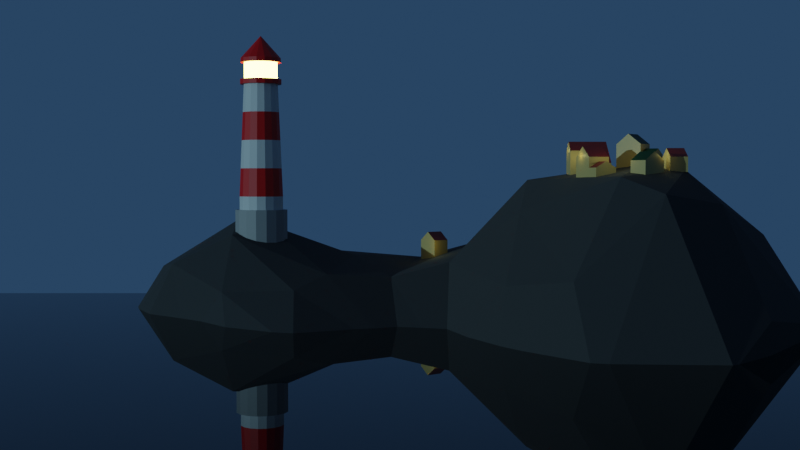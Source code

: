 # Source: latarnia-morska.blend  (saved by Blender 3.6.13; exported with 4.5.12 LTS)
import bpy
from mathutils import Matrix  # noqa: F401  (used for matrix-valued properties, if any)

bpy.ops.wm.read_factory_settings(use_empty=True)
scene = bpy.context.scene
scene.name = 'Scene'

# ---- collections
col_collection = bpy.data.collections.new('Collection'); scene.collection.children.link(col_collection)
col_houses = bpy.data.collections.new('houses'); scene.collection.children.link(col_houses)

# ---- materials (node trees are filled in below, after node groups)
mat_white_lighthouse = bpy.data.materials.new('white-lighthouse')
mat_white_lighthouse.use_transparent_shadow = False
mat_red_lighthouse = bpy.data.materials.new('red-lighthouse')
mat_red_lighthouse.use_transparent_shadow = False
mat_gray_base = bpy.data.materials.new('gray-base')
mat_gray_base.use_transparent_shadow = False
mat_emission = bpy.data.materials.new('emission')
mat_emission.use_transparent_shadow = False
mat_water = bpy.data.materials.new('water')
mat_water.use_transparent_shadow = False
mat_rock = bpy.data.materials.new('rock')
mat_rock.use_transparent_shadow = False
mat_house_yellow = bpy.data.materials.new('house-yellow')
mat_house_yellow.use_transparent_shadow = False
mat_house_red = bpy.data.materials.new('house-red')
mat_house_red.use_transparent_shadow = False
mat_house_green = bpy.data.materials.new('house-green')
mat_house_green.use_transparent_shadow = False

# ---- material node trees
mat_white_lighthouse.use_nodes = True; mat_white_lighthouse.node_tree.nodes.clear()
_N = mat_white_lighthouse.node_tree.nodes; _L = mat_white_lighthouse.node_tree.links
n0 = _N.new('ShaderNodeBsdfPrincipled'); n0.name = 'Principled BSDF'; n0.location = (10, 300)
n0.distribution = 'GGX'
n0.subsurface_method = 'RANDOM_WALK_SKIN'
n0.inputs[0].default_value = (0.5844, 0.5844, 0.5844, 1.0)
n0.inputs[3].default_value = 1.45
n0.inputs[27].default_value = (0.0, 0.0, 0.0, 1.0)
n0.inputs[28].default_value = 1.0
n1 = _N.new('ShaderNodeOutputMaterial'); n1.name = 'Material Output'; n1.location = (300, 300)
_L.new(n0.outputs[0], n1.inputs[0])
n1.is_active_output = True
mat_red_lighthouse.use_nodes = True; mat_red_lighthouse.node_tree.nodes.clear()
_N = mat_red_lighthouse.node_tree.nodes; _L = mat_red_lighthouse.node_tree.links
n0 = _N.new('ShaderNodeBsdfPrincipled'); n0.name = 'Principled BSDF'; n0.location = (10, 300)
n0.distribution = 'GGX'
n0.subsurface_method = 'RANDOM_WALK_SKIN'
n0.inputs[0].default_value = (0.5844, 0.0008569, 0.0, 1.0)
n0.inputs[3].default_value = 1.45
n0.inputs[27].default_value = (0.0, 0.0, 0.0, 1.0)
n0.inputs[28].default_value = 1.0
n1 = _N.new('ShaderNodeOutputMaterial'); n1.name = 'Material Output'; n1.location = (300, 300)
_L.new(n0.outputs[0], n1.inputs[0])
n1.is_active_output = True
mat_gray_base.use_nodes = True; mat_gray_base.node_tree.nodes.clear()
_N = mat_gray_base.node_tree.nodes; _L = mat_gray_base.node_tree.links
n0 = _N.new('ShaderNodeBsdfPrincipled'); n0.name = 'Principled BSDF'; n0.location = (10, 300)
n0.distribution = 'GGX'
n0.subsurface_method = 'RANDOM_WALK_SKIN'
n0.inputs[0].default_value = (0.2862, 0.2862, 0.2862, 1.0)
n0.inputs[3].default_value = 1.45
n0.inputs[27].default_value = (0.0, 0.0, 0.0, 1.0)
n0.inputs[28].default_value = 1.0
n1 = _N.new('ShaderNodeOutputMaterial'); n1.name = 'Material Output'; n1.location = (300, 300)
_L.new(n0.outputs[0], n1.inputs[0])
n1.is_active_output = True
mat_emission.use_nodes = True; mat_emission.node_tree.nodes.clear()
_N = mat_emission.node_tree.nodes; _L = mat_emission.node_tree.links
n0 = _N.new('ShaderNodeBsdfPrincipled'); n0.name = 'Principled BSDF'; n0.location = (10, 300)
n0.distribution = 'GGX'
n0.subsurface_method = 'RANDOM_WALK_SKIN'
n0.inputs[3].default_value = 1.45
n0.inputs[27].default_value = (0.74, 0.693, 0.142, 1.0)
n0.inputs[28].default_value = 18.4
n1 = _N.new('ShaderNodeOutputMaterial'); n1.name = 'Material Output'; n1.location = (300, 300)
_L.new(n0.outputs[0], n1.inputs[0])
n1.is_active_output = True
mat_water.use_nodes = True; mat_water.node_tree.nodes.clear()
_N = mat_water.node_tree.nodes; _L = mat_water.node_tree.links
n0 = _N.new('ShaderNodeBsdfPrincipled'); n0.name = 'Principled BSDF'; n0.location = (10, 300)
n0.distribution = 'GGX'
n0.subsurface_method = 'RANDOM_WALK_SKIN'
n0.inputs[0].default_value = (0.0003856, 0.001557, 0.002789, 1.0)
n0.inputs[2].default_value = 0.0
n0.inputs[3].default_value = 1.45
n0.inputs[27].default_value = (0.0, 0.0, 0.0, 1.0)
n0.inputs[28].default_value = 1.0
n1 = _N.new('ShaderNodeOutputMaterial'); n1.name = 'Material Output'; n1.location = (300, 300)
_L.new(n0.outputs[0], n1.inputs[0])
n1.is_active_output = True
mat_rock.use_nodes = True; mat_rock.node_tree.nodes.clear()
_N = mat_rock.node_tree.nodes; _L = mat_rock.node_tree.links
n0 = _N.new('ShaderNodeBsdfPrincipled'); n0.name = 'Principled BSDF'; n0.location = (10, 300)
n0.distribution = 'GGX'
n0.subsurface_method = 'RANDOM_WALK_SKIN'
n0.inputs[0].default_value = (0.0419, 0.0419, 0.0419, 1.0)
n0.inputs[2].default_value = 1.0
n0.inputs[3].default_value = 1.45
n0.inputs[27].default_value = (0.0, 0.0, 0.0, 1.0)
n0.inputs[28].default_value = 1.0
n1 = _N.new('ShaderNodeOutputMaterial'); n1.name = 'Material Output'; n1.location = (300, 300)
_L.new(n0.outputs[0], n1.inputs[0])
n1.is_active_output = True
mat_house_yellow.use_nodes = True; mat_house_yellow.node_tree.nodes.clear()
_N = mat_house_yellow.node_tree.nodes; _L = mat_house_yellow.node_tree.links
n0 = _N.new('ShaderNodeBsdfPrincipled'); n0.name = 'Principled BSDF'; n0.location = (10, 300)
n0.distribution = 'GGX'
n0.subsurface_method = 'RANDOM_WALK_SKIN'
n0.inputs[0].default_value = (0.4503, 0.3319, 0.1203, 1.0)
n0.inputs[3].default_value = 1.45
n0.inputs[27].default_value = (0.0, 0.0, 0.0, 1.0)
n0.inputs[28].default_value = 1.0
n1 = _N.new('ShaderNodeOutputMaterial'); n1.name = 'Material Output'; n1.location = (300, 300)
_L.new(n0.outputs[0], n1.inputs[0])
n1.is_active_output = True
mat_house_red.use_nodes = True; mat_house_red.node_tree.nodes.clear()
_N = mat_house_red.node_tree.nodes; _L = mat_house_red.node_tree.links
n0 = _N.new('ShaderNodeBsdfPrincipled'); n0.name = 'Principled BSDF'; n0.location = (10, 300)
n0.distribution = 'GGX'
n0.subsurface_method = 'RANDOM_WALK_SKIN'
n0.inputs[0].default_value = (0.2, 0.01649, 0.01322, 1.0)
n0.inputs[3].default_value = 1.45
n0.inputs[27].default_value = (0.0, 0.0, 0.0, 1.0)
n0.inputs[28].default_value = 1.0
n1 = _N.new('ShaderNodeOutputMaterial'); n1.name = 'Material Output'; n1.location = (300, 300)
_L.new(n0.outputs[0], n1.inputs[0])
n1.is_active_output = True
mat_house_green.use_nodes = True; mat_house_green.node_tree.nodes.clear()
_N = mat_house_green.node_tree.nodes; _L = mat_house_green.node_tree.links
n0 = _N.new('ShaderNodeBsdfPrincipled'); n0.name = 'Principled BSDF'; n0.location = (10, 300)
n0.distribution = 'GGX'
n0.subsurface_method = 'RANDOM_WALK_SKIN'
n0.inputs[0].default_value = (0.0022, 0.03387, 0.001848, 1.0)
n0.inputs[3].default_value = 1.45
n0.inputs[27].default_value = (0.0, 0.0, 0.0, 1.0)
n0.inputs[28].default_value = 1.0
n1 = _N.new('ShaderNodeOutputMaterial'); n1.name = 'Material Output'; n1.location = (300, 300)
_L.new(n0.outputs[0], n1.inputs[0])
n1.is_active_output = True

# ---- world
world_world = bpy.data.worlds.new('World'); scene.world = world_world
world_world.use_nodes = True; world_world.node_tree.nodes.clear()
_N = world_world.node_tree.nodes; _L = world_world.node_tree.links
n0 = _N.new('ShaderNodeOutputWorld'); n0.name = 'World Output'; n0.location = (300, 300)
n1 = _N.new('ShaderNodeBackground'); n1.name = 'Background'; n1.location = (10, 300)
n1.inputs[0].default_value = (0.01943, 0.04891, 0.1001, 1.0)
_L.new(n1.outputs[0], n0.inputs[0])
n0.is_active_output = True
world_world.color = (0.05088, 0.05088, 0.05088)
world_world.use_sun_shadow = False
world_world.sun_shadow_jitter_overblur = 0.0

# ---- cameras
cam_camera = bpy.data.cameras.new('Camera')
cam_camera.clip_end = 100.0
cam_camera.ortho_scale = 7.314

# ---- lights
light_sun = bpy.data.lights.new('Sun', 'SUN')
light_sun.color = (0.479, 0.8336, 1.0)
light_sun.transmission_factor = 0.0
light_sun.energy = 1.0
light_point = bpy.data.lights.new('Point', 'POINT')
light_point.color = (0.4148, 0.3884, 0.1249)
light_point.transmission_factor = 0.0
light_point.energy = 20.0
light_point.shadow_soft_size = 0.6814
light_point.shadow_maximum_resolution = 0.006
light_point.use_absolute_resolution = True
light_point_001 = bpy.data.lights.new('Point.001', 'POINT')
light_point_001.color = (0.4148, 0.3884, 0.1249)
light_point_001.transmission_factor = 0.0
light_point_001.shadow_maximum_resolution = 0.006
light_point_001.use_absolute_resolution = True
light_point_002 = bpy.data.lights.new('Point.002', 'POINT')
light_point_002.color = (0.4148, 0.3884, 0.1249)
light_point_002.transmission_factor = 0.0
light_point_002.shadow_maximum_resolution = 0.006
light_point_002.use_absolute_resolution = True
light_point_003 = bpy.data.lights.new('Point.003', 'POINT')
light_point_003.color = (0.4148, 0.3884, 0.1249)
light_point_003.transmission_factor = 0.0
light_point_003.energy = 20.0
light_point_003.shadow_maximum_resolution = 0.006
light_point_003.use_absolute_resolution = True
light_point_004 = bpy.data.lights.new('Point.004', 'POINT')
light_point_004.color = (0.4148, 0.3884, 0.1249)
light_point_004.transmission_factor = 0.0
light_point_004.shadow_maximum_resolution = 0.006
light_point_004.use_absolute_resolution = True
light_point_005 = bpy.data.lights.new('Point.005', 'POINT')
light_point_005.color = (0.4148, 0.3884, 0.1249)
light_point_005.transmission_factor = 0.0
light_point_005.shadow_soft_size = 0.6814
light_point_005.shadow_maximum_resolution = 0.006
light_point_005.use_absolute_resolution = True
light_point_006 = bpy.data.lights.new('Point.006', 'POINT')
light_point_006.color = (0.4148, 0.3884, 0.1249)
light_point_006.transmission_factor = 0.0
light_point_006.energy = 30.0
light_point_006.shadow_soft_size = 0.6814
light_point_006.shadow_maximum_resolution = 0.006
light_point_006.use_absolute_resolution = True
light_point_007 = bpy.data.lights.new('Point.007', 'POINT')
light_point_007.color = (0.4148, 0.3884, 0.1249)
light_point_007.transmission_factor = 0.0
light_point_007.energy = 20.0
light_point_007.shadow_soft_size = 0.6814
light_point_007.shadow_maximum_resolution = 0.006
light_point_007.use_absolute_resolution = True
light_point_008 = bpy.data.lights.new('Point.008', 'POINT')
light_point_008.color = (0.4148, 0.3884, 0.1249)
light_point_008.transmission_factor = 0.0
light_point_008.energy = 20.0
light_point_008.shadow_soft_size = 0.6814
light_point_008.shadow_maximum_resolution = 0.006
light_point_008.use_absolute_resolution = True
light_point_009 = bpy.data.lights.new('Point.009', 'POINT')
light_point_009.color = (0.4148, 0.3884, 0.1249)
light_point_009.transmission_factor = 0.0
light_point_009.energy = 30.0
light_point_009.shadow_soft_size = 0.6814
light_point_009.shadow_maximum_resolution = 0.006
light_point_009.use_absolute_resolution = True
light_point_010 = bpy.data.lights.new('Point.010', 'POINT')
light_point_010.color = (0.4148, 0.3884, 0.1249)
light_point_010.transmission_factor = 0.0
light_point_010.energy = 30.0
light_point_010.shadow_maximum_resolution = 0.006
light_point_010.use_absolute_resolution = True

# ---- meshes
me_cylinder = bpy.data.meshes.new('Cylinder')
me_cylinder.from_pydata([(0.0, 1.0, -0.433), (0.0, 1.0, 1.0), (0.3827, 0.9239, -0.433), (0.3827, 0.9239, 1.0), (0.7071, 0.7071, -0.433), (0.7071, 0.7071, 1.0), (0.9239, 0.3827, -0.433), (0.9239, 0.3827, 1.0), (1.0, 0.0, -0.433), (1.0, 0.0, 1.0), (0.9239, -0.3827, -0.433), (0.9239, -0.3827, 1.0), (0.7071, -0.7071, -0.433), (0.7071, -0.7071, 1.0), (0.3827, -0.9239, -0.433), (0.3827, -0.9239, 1.0), (0.0, -1.0, -0.433), (0.0, -1.0, 1.0), (-0.3827, -0.9239, -0.433), (-0.3827, -0.9239, 1.0), (-0.7071, -0.7071, -0.433), (-0.7071, -0.7071, 1.0), (-0.9239, -0.3827, -0.433), (-0.9239, -0.3827, 1.0), (-1.0, 0.0, -0.433), (-1.0, 0.0, 1.0), (-0.9239, 0.3827, -0.433), (-0.9239, 0.3827, 1.0), (-0.7071, 0.7071, -0.433), (-0.7071, 0.7071, 1.0), (-0.3827, 0.9239, -0.433), (-0.3827, 0.9239, 1.0), (0.3193, 0.7709, 1.0), (-3.158e-07, 0.8344, 1.0), (0.59, 0.59, 1.0), (0.7709, 0.3193, 1.0), (0.8344, 0.0, 1.0), (0.7709, -0.3193, 1.0), (0.59, -0.59, 1.0), (0.3193, -0.7709, 1.0), (-3.158e-07, -0.8344, 1.0), (-0.3193, -0.7709, 1.0), (-0.59, -0.59, 1.0), (-0.7709, -0.3193, 1.0), (-0.8344, 0.0, 1.0), (-0.7709, 0.3193, 1.0), (-0.59, 0.59, 1.0), (-0.3193, 0.7709, 1.0), (0.3193, 0.7709, 1.506), (-3.158e-07, 0.8344, 1.506), (0.59, 0.59, 1.506), (0.7709, 0.3193, 1.506), (0.8344, 0.0, 1.506), (0.7709, -0.3193, 1.506), (0.59, -0.59, 1.506), (0.3193, -0.7709, 1.506), (-3.158e-07, -0.8344, 1.506), (-0.3193, -0.7709, 1.506), (-0.59, -0.59, 1.506), (-0.7709, -0.3193, 1.506), (-0.8344, 0.0, 1.506), (-0.7709, 0.3193, 1.506), (-0.59, 0.59, 1.506), (-0.3193, 0.7709, 1.506), (0.2499, 0.6034, 5.76), (-2.472e-07, 0.6531, 5.76), (0.4618, 0.4618, 5.76), (0.6034, 0.2499, 5.76), (0.6531, 0.0, 5.76), (0.6034, -0.2499, 5.76), (0.4618, -0.4618, 5.76), (0.2499, -0.6034, 5.76), (-2.472e-07, -0.6531, 5.76), (-0.2499, -0.6034, 5.76), (-0.4618, -0.4618, 5.76), (-0.6034, -0.2499, 5.76), (-0.6531, 0.0, 5.76), (-0.6034, 0.2499, 5.76), (-0.4618, 0.4618, 5.76), (-0.2499, 0.6034, 5.76), (0.2499, 0.6034, 5.76), (-2.472e-07, 0.6531, 5.76), (0.4618, 0.4618, 5.76), (0.6034, 0.2499, 5.76), (0.6531, 0.0, 5.76), (0.6034, -0.2499, 5.76), (0.4618, -0.4618, 5.76), (0.2499, -0.6034, 5.76), (-2.472e-07, -0.6531, 5.76), (-0.2499, -0.6034, 5.76), (-0.4618, -0.4618, 5.76), (-0.6034, -0.2499, 5.76), (-0.6531, 0.0, 5.76), (-0.6034, 0.2499, 5.76), (-0.4618, 0.4618, 5.76), (-0.2499, 0.6034, 5.76), (0.3029, 0.7311, 5.76), (1.045e-07, 0.7914, 5.76), (0.5596, 0.5596, 5.76), (0.7311, 0.3029, 5.76), (0.7914, 0.0, 5.76), (0.7311, -0.3029, 5.76), (0.5596, -0.5596, 5.76), (0.3029, -0.7311, 5.76), (1.045e-07, -0.7914, 5.76), (-0.3029, -0.7311, 5.76), (-0.5596, -0.5596, 5.76), (-0.7311, -0.3029, 5.76), (-0.7914, 0.0, 5.76), (-0.7311, 0.3029, 5.76), (-0.5596, 0.5596, 5.76), (-0.3029, 0.7311, 5.76), (0.3029, 0.7311, 5.945), (1.045e-07, 0.7914, 5.945), (0.5596, 0.5596, 5.945), (0.7311, 0.3029, 5.945), (0.7914, 0.0, 5.945), (0.7311, -0.3029, 5.945), (0.5596, -0.5596, 5.945), (0.3029, -0.7311, 5.945), (1.045e-07, -0.7914, 5.945), (-0.3029, -0.7311, 5.945), (-0.5596, -0.5596, 5.945), (-0.7311, -0.3029, 5.945), (-0.7914, 0.0, 5.945), (-0.7311, 0.3029, 5.945), (-0.5596, 0.5596, 5.945), (-0.3029, 0.7311, 5.945), (0.2442, 0.5896, 5.945), (8.424e-08, 0.6381, 5.945), (0.4512, 0.4512, 5.945), (0.5896, 0.2442, 5.945), (0.6381, 0.0, 5.945), (0.5896, -0.2442, 5.945), (0.4512, -0.4512, 5.945), (0.2442, -0.5896, 5.945), (8.424e-08, -0.6381, 5.945), (-0.2442, -0.5896, 5.945), (-0.4512, -0.4512, 5.945), (-0.5896, -0.2442, 5.945), (-0.6381, 0.0, 5.945), (-0.5896, 0.2442, 5.945), (-0.4512, 0.4512, 5.945), (-0.2442, 0.5896, 5.945), (0.2442, 0.5896, 6.579), (-3.707e-08, 0.6381, 6.579), (0.4512, 0.4512, 6.579), (0.5896, 0.2442, 6.579), (0.6381, 0.0, 6.579), (0.5896, -0.2442, 6.579), (0.4512, -0.4512, 6.579), (0.2442, -0.5896, 6.579), (-3.707e-08, -0.6381, 6.579), (-0.2442, -0.5896, 6.579), (-0.4512, -0.4512, 6.579), (-0.5896, -0.2442, 6.579), (-0.6381, 0.0, 6.579), (-0.5896, 0.2442, 6.579), (-0.4512, 0.4512, 6.579), (-0.2442, 0.5896, 6.579), (0.2938, 0.7094, 6.579), (-4.321e-07, 0.7678, 6.579), (0.5429, 0.5429, 6.579), (0.7094, 0.2938, 6.579), (0.7678, 0.0, 6.579), (0.7094, -0.2938, 6.579), (0.5429, -0.5429, 6.579), (0.2938, -0.7094, 6.579), (-4.321e-07, -0.7678, 6.579), (-0.2938, -0.7094, 6.579), (-0.5429, -0.5429, 6.579), (-0.7094, -0.2938, 6.579), (-0.7678, 0.0, 6.579), (-0.7094, 0.2938, 6.579), (-0.5429, 0.5429, 6.579), (-0.2938, 0.7094, 6.579), (0.2938, 0.7094, 6.737), (-4.84e-07, 0.7678, 6.737), (0.5429, 0.5429, 6.737), (0.7094, 0.2938, 6.737), (0.7678, 0.0, 6.737), (0.7094, -0.2938, 6.737), (0.5429, -0.5429, 6.737), (0.2938, -0.7094, 6.737), (-4.84e-07, -0.7678, 6.737), (-0.2938, -0.7094, 6.737), (-0.5429, -0.5429, 6.737), (-0.7094, -0.2938, 6.737), (-0.7678, 0.0, 6.737), (-0.7094, 0.2938, 6.737), (-0.5429, 0.5429, 6.737), (-0.2938, 0.7094, 6.737), (0.004514, 0.0109, 7.578), (1.417e-06, 0.01179, 7.578), (0.00834, 0.008339, 7.578), (0.0109, 0.004513, 7.578), (0.01179, 0.0, 7.578), (0.0109, -0.004513, 7.578), (0.00834, -0.008339, 7.578), (0.004514, -0.0109, 7.578), (1.417e-06, -0.01179, 7.578), (-0.004511, -0.0109, 7.578), (-0.008337, -0.008339, 7.578), (-0.01089, -0.004513, 7.578), (-0.01179, 0.0, 7.578), (-0.01089, 0.004513, 7.578), (-0.008337, 0.008339, 7.578), (-0.004511, 0.0109, 7.578), (-0.5259, 0.5259, 3.633), (-0.2846, 0.6871, 3.633), (0.2846, -0.6871, 3.633), (-2.815e-07, -0.7437, 3.633), (-2.815e-07, 0.7437, 3.633), (0.2846, 0.6871, 3.633), (-0.2846, -0.6871, 3.633), (0.5259, 0.5259, 3.633), (-0.5259, -0.5259, 3.633), (0.6871, 0.2846, 3.633), (-0.6871, -0.2846, 3.633), (0.7437, 0.0, 3.633), (-0.7437, 0.0, 3.633), (0.6871, -0.2846, 3.633), (-0.6871, 0.2846, 3.633), (0.5259, -0.5259, 3.633), (-0.4938, 0.4938, 4.697), (0.2673, -0.6452, 4.697), (-2.643e-07, 0.6984, 4.697), (-0.2673, 0.6452, 4.697), (-2.643e-07, -0.6984, 4.697), (0.2673, 0.6452, 4.697), (-0.2673, -0.6452, 4.697), (0.4938, 0.4938, 4.697), (-0.4938, -0.4938, 4.697), (0.6452, 0.2673, 4.697), (-0.6452, -0.2673, 4.697), (0.6984, 0.0, 4.697), (-0.6984, 0.0, 4.697), (0.6452, -0.2673, 4.697), (-0.6452, 0.2673, 4.697), (0.4938, -0.4938, 4.697), (-0.302, 0.729, 2.57), (-2.986e-07, -0.7891, 2.57), (0.302, 0.729, 2.57), (-0.302, -0.729, 2.57), (0.558, 0.558, 2.57), (-0.558, -0.558, 2.57), (0.729, 0.302, 2.57), (-0.729, -0.302, 2.57), (0.7891, 0.0, 2.57), (-0.7891, 0.0, 2.57), (0.729, -0.302, 2.57), (-0.729, 0.302, 2.57), (0.558, -0.558, 2.57), (-0.558, 0.558, 2.57), (0.302, -0.729, 2.57), (-2.986e-07, 0.7891, 2.57)], [], [(0, 1, 3, 2), (2, 3, 5, 4), (4, 5, 7, 6), (6, 7, 9, 8), (8, 9, 11, 10), (10, 11, 13, 12), (12, 13, 15, 14), (14, 15, 17, 16), (16, 17, 19, 18), (18, 19, 21, 20), (20, 21, 23, 22), (22, 23, 25, 24), (24, 25, 27, 26), (26, 27, 29, 28), (15, 13, 38, 39), (28, 29, 31, 30), (30, 31, 1, 0), (0, 2, 4, 6, 8, 10, 12, 14, 16, 18, 20, 22, 24, 26, 28, 30), (42, 41, 57, 58), (25, 23, 43, 44), (11, 9, 36, 37), (21, 19, 41, 42), (31, 29, 46, 47), (7, 5, 34, 35), (17, 15, 39, 40), (3, 1, 33, 32), (27, 25, 44, 45), (13, 11, 37, 38), (23, 21, 42, 43), (1, 31, 47, 33), (9, 7, 35, 36), (19, 17, 40, 41), (29, 27, 45, 46), (5, 3, 32, 34), (227, 224, 78, 79), (35, 34, 50, 51), (43, 42, 58, 59), (36, 35, 51, 52), (44, 43, 59, 60), (37, 36, 52, 53), (45, 44, 60, 61), (38, 37, 53, 54), (46, 45, 61, 62), (39, 38, 54, 55), (47, 46, 62, 63), (40, 39, 55, 56), (32, 33, 49, 48), (33, 47, 63, 49), (41, 40, 56, 57), (34, 32, 48, 50), (77, 76, 92, 93), (228, 225, 71, 72), (229, 226, 65, 64), (226, 227, 79, 65), (230, 228, 72, 73), (231, 229, 64, 66), (232, 230, 73, 74), (233, 231, 66, 67), (234, 232, 74, 75), (235, 233, 67, 68), (236, 234, 75, 76), (237, 235, 68, 69), (238, 236, 76, 77), (239, 237, 69, 70), (224, 238, 77, 78), (225, 239, 70, 71), (83, 82, 98, 99), (70, 69, 85, 86), (78, 77, 93, 94), (71, 70, 86, 87), (79, 78, 94, 95), (72, 71, 87, 88), (64, 65, 81, 80), (65, 79, 95, 81), (73, 72, 88, 89), (66, 64, 80, 82), (74, 73, 89, 90), (67, 66, 82, 83), (75, 74, 90, 91), (68, 67, 83, 84), (76, 75, 91, 92), (69, 68, 84, 85), (104, 103, 119, 120), (91, 90, 106, 107), (84, 83, 99, 100), (92, 91, 107, 108), (85, 84, 100, 101), (93, 92, 108, 109), (86, 85, 101, 102), (94, 93, 109, 110), (87, 86, 102, 103), (95, 94, 110, 111), (88, 87, 103, 104), (80, 81, 97, 96), (81, 95, 111, 97), (89, 88, 104, 105), (82, 80, 96, 98), (90, 89, 105, 106), (125, 124, 140, 141), (96, 97, 113, 112), (97, 111, 127, 113), (105, 104, 120, 121), (98, 96, 112, 114), (106, 105, 121, 122), (99, 98, 114, 115), (107, 106, 122, 123), (100, 99, 115, 116), (108, 107, 123, 124), (101, 100, 116, 117), (109, 108, 124, 125), (102, 101, 117, 118), (110, 109, 125, 126), (103, 102, 118, 119), (111, 110, 126, 127), (131, 130, 146, 147), (118, 117, 133, 134), (126, 125, 141, 142), (119, 118, 134, 135), (127, 126, 142, 143), (120, 119, 135, 136), (112, 113, 129, 128), (113, 127, 143, 129), (121, 120, 136, 137), (114, 112, 128, 130), (122, 121, 137, 138), (115, 114, 130, 131), (123, 122, 138, 139), (116, 115, 131, 132), (124, 123, 139, 140), (117, 116, 132, 133), (152, 151, 167, 168), (139, 138, 154, 155), (132, 131, 147, 148), (140, 139, 155, 156), (133, 132, 148, 149), (141, 140, 156, 157), (134, 133, 149, 150), (142, 141, 157, 158), (135, 134, 150, 151), (143, 142, 158, 159), (136, 135, 151, 152), (128, 129, 145, 144), (129, 143, 159, 145), (137, 136, 152, 153), (130, 128, 144, 146), (138, 137, 153, 154), (173, 172, 188, 189), (144, 145, 161, 160), (145, 159, 175, 161), (153, 152, 168, 169), (146, 144, 160, 162), (154, 153, 169, 170), (147, 146, 162, 163), (155, 154, 170, 171), (148, 147, 163, 164), (156, 155, 171, 172), (149, 148, 164, 165), (157, 156, 172, 173), (150, 149, 165, 166), (158, 157, 173, 174), (151, 150, 166, 167), (159, 158, 174, 175), (187, 186, 202, 203), (166, 165, 181, 182), (174, 173, 189, 190), (167, 166, 182, 183), (175, 174, 190, 191), (168, 167, 183, 184), (160, 161, 177, 176), (161, 175, 191, 177), (169, 168, 184, 185), (162, 160, 176, 178), (170, 169, 185, 186), (163, 162, 178, 179), (171, 170, 186, 187), (164, 163, 179, 180), (172, 171, 187, 188), (165, 164, 180, 181), (192, 193, 207, 206, 205, 204, 203, 202, 201, 200, 199, 198, 197, 196, 195, 194), (180, 179, 195, 196), (188, 187, 203, 204), (181, 180, 196, 197), (189, 188, 204, 205), (182, 181, 197, 198), (190, 189, 205, 206), (183, 182, 198, 199), (191, 190, 206, 207), (184, 183, 199, 200), (176, 177, 193, 192), (177, 191, 207, 193), (185, 184, 200, 201), (178, 176, 192, 194), (186, 185, 201, 202), (179, 178, 194, 195), (254, 252, 223, 210), (253, 251, 222, 208), (252, 250, 221, 223), (251, 249, 220, 222), (250, 248, 219, 221), (249, 247, 218, 220), (248, 246, 217, 219), (247, 245, 216, 218), (246, 244, 215, 217), (245, 243, 214, 216), (244, 242, 213, 215), (243, 241, 211, 214), (255, 240, 209, 212), (242, 255, 212, 213), (241, 254, 210, 211), (240, 253, 208, 209), (210, 223, 239, 225), (208, 222, 238, 224), (223, 221, 237, 239), (222, 220, 236, 238), (221, 219, 235, 237), (220, 218, 234, 236), (219, 217, 233, 235), (218, 216, 232, 234), (217, 215, 231, 233), (216, 214, 230, 232), (215, 213, 229, 231), (214, 211, 228, 230), (212, 209, 227, 226), (213, 212, 226, 229), (211, 210, 225, 228), (209, 208, 224, 227), (63, 62, 253, 240), (56, 55, 254, 241), (48, 49, 255, 242), (49, 63, 240, 255), (57, 56, 241, 243), (50, 48, 242, 244), (58, 57, 243, 245), (51, 50, 244, 246), (59, 58, 245, 247), (52, 51, 246, 248), (60, 59, 247, 249), (53, 52, 248, 250), (61, 60, 249, 251), (54, 53, 250, 252), (62, 61, 251, 253), (55, 54, 252, 254)])
me_cylinder.polygons.foreach_set('material_index', [2, 2, 2, 2, 2, 2, 2, 2, 2, 2, 2, 2, 2, 2, 2, 2, 2, 2, 0, 2, 2, 2, 2, 2, 2, 2, 2, 2, 2, 2, 2, 2, 2, 2, 0, 0, 0, 0, 0, 0, 0, 0, 0, 0, 0, 0, 0, 0, 0, 0, 0, 0, 0, 0, 0, 0, 0, 0, 0, 0, 0, 0, 0, 0, 0, 0, 1, 0, 0, 0, 0, 0, 0, 0, 0, 0, 0, 0, 0, 0, 0, 0, 1, 1, 1, 1, 1, 1, 1, 1, 1, 1, 1, 1, 1, 1, 1, 1, 1, 1, 1, 1, 1, 1, 1, 1, 1, 1, 1, 1, 1, 1, 1, 1, 3, 1, 1, 1, 1, 1, 1, 1, 1, 1, 1, 1, 1, 1, 1, 1, 1, 3, 3, 3, 3, 3, 3, 3, 3, 3, 3, 3, 3, 3, 3, 3, 1, 1, 1, 1, 1, 1, 1, 1, 1, 1, 1, 1, 1, 1, 1, 1, 1, 1, 1, 1, 1, 1, 1, 1, 1, 1, 1, 1, 1, 1, 1, 1, 1, 1, 1, 1, 1, 1, 1, 1, 1, 1, 1, 1, 1, 1, 1, 1, 0, 0, 0, 0, 0, 0, 0, 0, 0, 0, 0, 0, 0, 0, 0, 0, 1, 1, 1, 1, 1, 1, 1, 1, 1, 1, 1, 1, 1, 1, 1, 1, 1, 1, 1, 1, 1, 1, 1, 1, 1, 1, 1, 1, 1, 1, 1, 1])
_uv = me_cylinder.uv_layers.new(name='UVMap')
_uv.uv.foreach_set('vector', [1.0, 0.5, 1.0, 1.0, 0.9375, 1.0, 0.9375, 0.5, 0.9375, 0.5, 0.9375, 1.0, 0.875, 1.0, 0.875, 0.5, 0.875, 0.5, 0.875, 1.0, 0.8125, 1.0, 0.8125, 0.5, 0.8125, 0.5, 0.8125, 1.0, 0.75, 1.0, 0.75, 0.5, 0.75, 0.5, 0.75, 1.0, 0.6875, 1.0, 0.6875, 0.5, 0.6875, 0.5, 0.6875, 1.0, 0.625, 1.0, 0.625, 0.5, 0.625, 0.5, 0.625, 1.0, 0.5625, 1.0, 0.5625, 0.5, 0.5625, 0.5, 0.5625, 1.0, 0.5, 1.0, 0.5, 0.5, 0.5, 0.5, 0.5, 1.0, 0.4375, 1.0, 0.4375, 0.5, 0.4375, 0.5, 0.4375, 1.0, 0.375, 1.0, 0.375, 0.5, 0.375, 0.5, 0.375, 1.0, 0.3125, 1.0, 0.3125, 0.5, 0.3125, 0.5, 0.3125, 1.0, 0.25, 1.0, 0.25, 0.5, 0.25, 0.5, 0.25, 1.0, 0.1875, 1.0, 0.1875, 0.5, 0.1875, 0.5, 0.1875, 1.0, 0.125, 1.0, 0.125, 0.5, 0.5625, 1.0, 0.625, 1.0, 0.625, 1.0, 0.5625, 1.0, 0.125, 0.5, 0.125, 1.0, 0.0625, 1.0, 0.0625, 0.5, 0.0625, 0.5, 0.0625, 1.0, 0.0, 1.0, 0.0, 0.5, 0.75, 0.49, 0.8418, 0.4717, 0.9197, 0.4197, 0.9717, 0.3418, 0.99, 0.25, 0.9717, 0.1582, 0.9197, 0.08029, 0.8418, 0.02827, 0.75, 0.01, 0.6582, 0.02827, 0.5803, 0.08029, 0.5283, 0.1582, 0.51, 0.25, 0.5283, 0.3418, 0.5803, 0.4197, 0.6582, 0.4717, 0.375, 1.0, 0.4375, 1.0, 0.4375, 1.0, 0.375, 1.0, 0.25, 1.0, 0.3125, 1.0, 0.3125, 1.0, 0.25, 1.0, 0.6875, 1.0, 0.75, 1.0, 0.75, 1.0, 0.6875, 1.0, 0.375, 1.0, 0.4375, 1.0, 0.4375, 1.0, 0.375, 1.0, 0.0625, 1.0, 0.125, 1.0, 0.125, 1.0, 0.0625, 1.0, 0.8125, 1.0, 0.875, 1.0, 0.875, 1.0, 0.8125, 1.0, 0.5, 1.0, 0.5625, 1.0, 0.5625, 1.0, 0.5, 1.0, 0.9375, 1.0, 1.0, 1.0, 1.0, 1.0, 0.9375, 1.0, 0.1875, 1.0, 0.25, 1.0, 0.25, 1.0, 0.1875, 1.0, 0.625, 1.0, 0.6875, 1.0, 0.6875, 1.0, 0.625, 1.0, 0.3125, 1.0, 0.375, 1.0, 0.375, 1.0, 0.3125, 1.0, 0.0, 1.0, 0.0625, 1.0, 0.0625, 1.0, 0.0, 1.0, 0.75, 1.0, 0.8125, 1.0, 0.8125, 1.0, 0.75, 1.0, 0.4375, 1.0, 0.5, 1.0, 0.5, 1.0, 0.4375, 1.0, 0.125, 1.0, 0.1875, 1.0, 0.1875, 1.0, 0.125, 1.0, 0.875, 1.0, 0.9375, 1.0, 0.9375, 1.0, 0.875, 1.0, 0.0625, 1.0, 0.125, 1.0, 0.125, 1.0, 0.0625, 1.0, 0.8125, 1.0, 0.875, 1.0, 0.875, 1.0, 0.8125, 1.0, 0.3125, 1.0, 0.375, 1.0, 0.375, 1.0, 0.3125, 1.0, 0.75, 1.0, 0.8125, 1.0, 0.8125, 1.0, 0.75, 1.0, 0.25, 1.0, 0.3125, 1.0, 0.3125, 1.0, 0.25, 1.0, 0.6875, 1.0, 0.75, 1.0, 0.75, 1.0, 0.6875, 1.0, 0.1875, 1.0, 0.25, 1.0, 0.25, 1.0, 0.1875, 1.0, 0.625, 1.0, 0.6875, 1.0, 0.6875, 1.0, 0.625, 1.0, 0.125, 1.0, 0.1875, 1.0, 0.1875, 1.0, 0.125, 1.0, 0.5625, 1.0, 0.625, 1.0, 0.625, 1.0, 0.5625, 1.0, 0.0625, 1.0, 0.125, 1.0, 0.125, 1.0, 0.0625, 1.0, 0.5, 1.0, 0.5625, 1.0, 0.5625, 1.0, 0.5, 1.0, 0.9375, 1.0, 1.0, 1.0, 1.0, 1.0, 0.9375, 1.0, 0.0, 1.0, 0.0625, 1.0, 0.0625, 1.0, 0.0, 1.0, 0.4375, 1.0, 0.5, 1.0, 0.5, 1.0, 0.4375, 1.0, 0.875, 1.0, 0.9375, 1.0, 0.9375, 1.0, 0.875, 1.0, 0.1875, 1.0, 0.25, 1.0, 0.25, 1.0, 0.1875, 1.0, 0.5, 1.0, 0.5625, 1.0, 0.5625, 1.0, 0.5, 1.0, 0.9375, 1.0, 1.0, 1.0, 1.0, 1.0, 0.9375, 1.0, 0.0, 1.0, 0.0625, 1.0, 0.0625, 1.0, 0.0, 1.0, 0.4375, 1.0, 0.5, 1.0, 0.5, 1.0, 0.4375, 1.0, 0.875, 1.0, 0.9375, 1.0, 0.9375, 1.0, 0.875, 1.0, 0.375, 1.0, 0.4375, 1.0, 0.4375, 1.0, 0.375, 1.0, 0.8125, 1.0, 0.875, 1.0, 0.875, 1.0, 0.8125, 1.0, 0.3125, 1.0, 0.375, 1.0, 0.375, 1.0, 0.3125, 1.0, 0.75, 1.0, 0.8125, 1.0, 0.8125, 1.0, 0.75, 1.0, 0.25, 1.0, 0.3125, 1.0, 0.3125, 1.0, 0.25, 1.0, 0.6875, 1.0, 0.75, 1.0, 0.75, 1.0, 0.6875, 1.0, 0.1875, 1.0, 0.25, 1.0, 0.25, 1.0, 0.1875, 1.0, 0.625, 1.0, 0.6875, 1.0, 0.6875, 1.0, 0.625, 1.0, 0.125, 1.0, 0.1875, 1.0, 0.1875, 1.0, 0.125, 1.0, 0.5625, 1.0, 0.625, 1.0, 0.625, 1.0, 0.5625, 1.0, 0.8125, 1.0, 0.875, 1.0, 0.875, 1.0, 0.8125, 1.0, 0.625, 1.0, 0.6875, 1.0, 0.6875, 1.0, 0.625, 1.0, 0.125, 1.0, 0.1875, 1.0, 0.1875, 1.0, 0.125, 1.0, 0.5625, 1.0, 0.625, 1.0, 0.625, 1.0, 0.5625, 1.0, 0.0625, 1.0, 0.125, 1.0, 0.125, 1.0, 0.0625, 1.0, 0.5, 1.0, 0.5625, 1.0, 0.5625, 1.0, 0.5, 1.0, 0.9375, 1.0, 1.0, 1.0, 1.0, 1.0, 0.9375, 1.0, 0.0, 1.0, 0.0625, 1.0, 0.0625, 1.0, 0.0, 1.0, 0.4375, 1.0, 0.5, 1.0, 0.5, 1.0, 0.4375, 1.0, 0.875, 1.0, 0.9375, 1.0, 0.9375, 1.0, 0.875, 1.0, 0.375, 1.0, 0.4375, 1.0, 0.4375, 1.0, 0.375, 1.0, 0.8125, 1.0, 0.875, 1.0, 0.875, 1.0, 0.8125, 1.0, 0.3125, 1.0, 0.375, 1.0, 0.375, 1.0, 0.3125, 1.0, 0.75, 1.0, 0.8125, 1.0, 0.8125, 1.0, 0.75, 1.0, 0.25, 1.0, 0.3125, 1.0, 0.3125, 1.0, 0.25, 1.0, 0.6875, 1.0, 0.75, 1.0, 0.75, 1.0, 0.6875, 1.0, 0.5, 1.0, 0.5625, 1.0, 0.5625, 1.0, 0.5, 1.0, 0.3125, 1.0, 0.375, 1.0, 0.375, 1.0, 0.3125, 1.0, 0.75, 1.0, 0.8125, 1.0, 0.8125, 1.0, 0.75, 1.0, 0.25, 1.0, 0.3125, 1.0, 0.3125, 1.0, 0.25, 1.0, 0.6875, 1.0, 0.75, 1.0, 0.75, 1.0, 0.6875, 1.0, 0.1875, 1.0, 0.25, 1.0, 0.25, 1.0, 0.1875, 1.0, 0.625, 1.0, 0.6875, 1.0, 0.6875, 1.0, 0.625, 1.0, 0.125, 1.0, 0.1875, 1.0, 0.1875, 1.0, 0.125, 1.0, 0.5625, 1.0, 0.625, 1.0, 0.625, 1.0, 0.5625, 1.0, 0.0625, 1.0, 0.125, 1.0, 0.125, 1.0, 0.0625, 1.0, 0.5, 1.0, 0.5625, 1.0, 0.5625, 1.0, 0.5, 1.0, 0.9375, 1.0, 1.0, 1.0, 1.0, 1.0, 0.9375, 1.0, 0.0, 1.0, 0.0625, 1.0, 0.0625, 1.0, 0.0, 1.0, 0.4375, 1.0, 0.5, 1.0, 0.5, 1.0, 0.4375, 1.0, 0.875, 1.0, 0.9375, 1.0, 0.9375, 1.0, 0.875, 1.0, 0.375, 1.0, 0.4375, 1.0, 0.4375, 1.0, 0.375, 1.0, 0.1875, 1.0, 0.25, 1.0, 0.25, 1.0, 0.1875, 1.0, 0.9375, 1.0, 1.0, 1.0, 1.0, 1.0, 0.9375, 1.0, 0.0, 1.0, 0.0625, 1.0, 0.0625, 1.0, 0.0, 1.0, 0.4375, 1.0, 0.5, 1.0, 0.5, 1.0, 0.4375, 1.0, 0.875, 1.0, 0.9375, 1.0, 0.9375, 1.0, 0.875, 1.0, 0.375, 1.0, 0.4375, 1.0, 0.4375, 1.0, 0.375, 1.0, 0.8125, 1.0, 0.875, 1.0, 0.875, 1.0, 0.8125, 1.0, 0.3125, 1.0, 0.375, 1.0, 0.375, 1.0, 0.3125, 1.0, 0.75, 1.0, 0.8125, 1.0, 0.8125, 1.0, 0.75, 1.0, 0.25, 1.0, 0.3125, 1.0, 0.3125, 1.0, 0.25, 1.0, 0.6875, 1.0, 0.75, 1.0, 0.75, 1.0, 0.6875, 1.0, 0.1875, 1.0, 0.25, 1.0, 0.25, 1.0, 0.1875, 1.0, 0.625, 1.0, 0.6875, 1.0, 0.6875, 1.0, 0.625, 1.0, 0.125, 1.0, 0.1875, 1.0, 0.1875, 1.0, 0.125, 1.0, 0.5625, 1.0, 0.625, 1.0, 0.625, 1.0, 0.5625, 1.0, 0.0625, 1.0, 0.125, 1.0, 0.125, 1.0, 0.0625, 1.0, 0.8125, 1.0, 0.875, 1.0, 0.875, 1.0, 0.8125, 1.0, 0.625, 1.0, 0.6875, 1.0, 0.6875, 1.0, 0.625, 1.0, 0.125, 1.0, 0.1875, 1.0, 0.1875, 1.0, 0.125, 1.0, 0.5625, 1.0, 0.625, 1.0, 0.625, 1.0, 0.5625, 1.0, 0.0625, 1.0, 0.125, 1.0, 0.125, 1.0, 0.0625, 1.0, 0.5, 1.0, 0.5625, 1.0, 0.5625, 1.0, 0.5, 1.0, 0.9375, 1.0, 1.0, 1.0, 1.0, 1.0, 0.9375, 1.0, 0.0, 1.0, 0.0625, 1.0, 0.0625, 1.0, 0.0, 1.0, 0.4375, 1.0, 0.5, 1.0, 0.5, 1.0, 0.4375, 1.0, 0.875, 1.0, 0.9375, 1.0, 0.9375, 1.0, 0.875, 1.0, 0.375, 1.0, 0.4375, 1.0, 0.4375, 1.0, 0.375, 1.0, 0.8125, 1.0, 0.875, 1.0, 0.875, 1.0, 0.8125, 1.0, 0.3125, 1.0, 0.375, 1.0, 0.375, 1.0, 0.3125, 1.0, 0.75, 1.0, 0.8125, 1.0, 0.8125, 1.0, 0.75, 1.0, 0.25, 1.0, 0.3125, 1.0, 0.3125, 1.0, 0.25, 1.0, 0.6875, 1.0, 0.75, 1.0, 0.75, 1.0, 0.6875, 1.0, 0.5, 1.0, 0.5625, 1.0, 0.5625, 1.0, 0.5, 1.0, 0.3125, 1.0, 0.375, 1.0, 0.375, 1.0, 0.3125, 1.0, 0.75, 1.0, 0.8125, 1.0, 0.8125, 1.0, 0.75, 1.0, 0.25, 1.0, 0.3125, 1.0, 0.3125, 1.0, 0.25, 1.0, 0.6875, 1.0, 0.75, 1.0, 0.75, 1.0, 0.6875, 1.0, 0.1875, 1.0, 0.25, 1.0, 0.25, 1.0, 0.1875, 1.0, 0.625, 1.0, 0.6875, 1.0, 0.6875, 1.0, 0.625, 1.0, 0.125, 1.0, 0.1875, 1.0, 0.1875, 1.0, 0.125, 1.0, 0.5625, 1.0, 0.625, 1.0, 0.625, 1.0, 0.5625, 1.0, 0.0625, 1.0, 0.125, 1.0, 0.125, 1.0, 0.0625, 1.0, 0.5, 1.0, 0.5625, 1.0, 0.5625, 1.0, 0.5, 1.0, 0.9375, 1.0, 1.0, 1.0, 1.0, 1.0, 0.9375, 1.0, 0.0, 1.0, 0.0625, 1.0, 0.0625, 1.0, 0.0, 1.0, 0.4375, 1.0, 0.5, 1.0, 0.5, 1.0, 0.4375, 1.0, 0.875, 1.0, 0.9375, 1.0, 0.9375, 1.0, 0.875, 1.0, 0.375, 1.0, 0.4375, 1.0, 0.4375, 1.0, 0.375, 1.0, 0.1875, 1.0, 0.25, 1.0, 0.25, 1.0, 0.1875, 1.0, 0.9375, 1.0, 1.0, 1.0, 1.0, 1.0, 0.9375, 1.0, 0.0, 1.0, 0.0625, 1.0, 0.0625, 1.0, 0.0, 1.0, 0.4375, 1.0, 0.5, 1.0, 0.5, 1.0, 0.4375, 1.0, 0.875, 1.0, 0.9375, 1.0, 0.9375, 1.0, 0.875, 1.0, 0.375, 1.0, 0.4375, 1.0, 0.4375, 1.0, 0.375, 1.0, 0.8125, 1.0, 0.875, 1.0, 0.875, 1.0, 0.8125, 1.0, 0.3125, 1.0, 0.375, 1.0, 0.375, 1.0, 0.3125, 1.0, 0.75, 1.0, 0.8125, 1.0, 0.8125, 1.0, 0.75, 1.0, 0.25, 1.0, 0.3125, 1.0, 0.3125, 1.0, 0.25, 1.0, 0.6875, 1.0, 0.75, 1.0, 0.75, 1.0, 0.6875, 1.0, 0.1875, 1.0, 0.25, 1.0, 0.25, 1.0, 0.1875, 1.0, 0.625, 1.0, 0.6875, 1.0, 0.6875, 1.0, 0.625, 1.0, 0.125, 1.0, 0.1875, 1.0, 0.1875, 1.0, 0.125, 1.0, 0.5625, 1.0, 0.625, 1.0, 0.625, 1.0, 0.5625, 1.0, 0.0625, 1.0, 0.125, 1.0, 0.125, 1.0, 0.0625, 1.0, 0.3125, 1.0, 0.375, 1.0, 0.375, 1.0, 0.3125, 1.0, 0.625, 1.0, 0.6875, 1.0, 0.6875, 1.0, 0.625, 1.0, 0.125, 1.0, 0.1875, 1.0, 0.1875, 1.0, 0.125, 1.0, 0.5625, 1.0, 0.625, 1.0, 0.625, 1.0, 0.5625, 1.0, 0.0625, 1.0, 0.125, 1.0, 0.125, 1.0, 0.0625, 1.0, 0.5, 1.0, 0.5625, 1.0, 0.5625, 1.0, 0.5, 1.0, 0.9375, 1.0, 1.0, 1.0, 1.0, 1.0, 0.9375, 1.0, 0.0, 1.0, 0.0625, 1.0, 0.0625, 1.0, 0.0, 1.0, 0.4375, 1.0, 0.5, 1.0, 0.5, 1.0, 0.4375, 1.0, 0.875, 1.0, 0.9375, 1.0, 0.9375, 1.0, 0.875, 1.0, 0.375, 1.0, 0.4375, 1.0, 0.4375, 1.0, 0.375, 1.0, 0.8125, 1.0, 0.875, 1.0, 0.875, 1.0, 0.8125, 1.0, 0.3125, 1.0, 0.375, 1.0, 0.375, 1.0, 0.3125, 1.0, 0.75, 1.0, 0.8125, 1.0, 0.8125, 1.0, 0.75, 1.0, 0.25, 1.0, 0.3125, 1.0, 0.3125, 1.0, 0.25, 1.0, 0.6875, 1.0, 0.75, 1.0, 0.75, 1.0, 0.6875, 1.0, 0.3418, 0.4717, 0.25, 0.49, 0.1582, 0.4717, 0.08029, 0.4197, 0.02827, 0.3418, 0.01, 0.25, 0.02827, 0.1582, 0.08029, 0.08029, 0.1582, 0.02827, 0.25, 0.01, 0.3418, 0.02827, 0.4197, 0.08029, 0.4717, 0.1582, 0.49, 0.25, 0.4717, 0.3418, 0.4197, 0.4197, 0.75, 1.0, 0.8125, 1.0, 0.8125, 1.0, 0.75, 1.0, 0.25, 1.0, 0.3125, 1.0, 0.3125, 1.0, 0.25, 1.0, 0.6875, 1.0, 0.75, 1.0, 0.75, 1.0, 0.6875, 1.0, 0.1875, 1.0, 0.25, 1.0, 0.25, 1.0, 0.1875, 1.0, 0.625, 1.0, 0.6875, 1.0, 0.6875, 1.0, 0.625, 1.0, 0.125, 1.0, 0.1875, 1.0, 0.1875, 1.0, 0.125, 1.0, 0.5625, 1.0, 0.625, 1.0, 0.625, 1.0, 0.5625, 1.0, 0.0625, 1.0, 0.125, 1.0, 0.125, 1.0, 0.0625, 1.0, 0.5, 1.0, 0.5625, 1.0, 0.5625, 1.0, 0.5, 1.0, 0.9375, 1.0, 1.0, 1.0, 1.0, 1.0, 0.9375, 1.0, 0.0, 1.0, 0.0625, 1.0, 0.0625, 1.0, 0.0, 1.0, 0.4375, 1.0, 0.5, 1.0, 0.5, 1.0, 0.4375, 1.0, 0.875, 1.0, 0.9375, 1.0, 0.9375, 1.0, 0.875, 1.0, 0.375, 1.0, 0.4375, 1.0, 0.4375, 1.0, 0.375, 1.0, 0.8125, 1.0, 0.875, 1.0, 0.875, 1.0, 0.8125, 1.0, 0.5625, 1.0, 0.625, 1.0, 0.625, 1.0, 0.5625, 1.0, 0.125, 1.0, 0.1875, 1.0, 0.1875, 1.0, 0.125, 1.0, 0.625, 1.0, 0.6875, 1.0, 0.6875, 1.0, 0.625, 1.0, 0.1875, 1.0, 0.25, 1.0, 0.25, 1.0, 0.1875, 1.0, 0.6875, 1.0, 0.75, 1.0, 0.75, 1.0, 0.6875, 1.0, 0.25, 1.0, 0.3125, 1.0, 0.3125, 1.0, 0.25, 1.0, 0.75, 1.0, 0.8125, 1.0, 0.8125, 1.0, 0.75, 1.0, 0.3125, 1.0, 0.375, 1.0, 0.375, 1.0, 0.3125, 1.0, 0.8125, 1.0, 0.875, 1.0, 0.875, 1.0, 0.8125, 1.0, 0.375, 1.0, 0.4375, 1.0, 0.4375, 1.0, 0.375, 1.0, 0.875, 1.0, 0.9375, 1.0, 0.9375, 1.0, 0.875, 1.0, 0.4375, 1.0, 0.5, 1.0, 0.5, 1.0, 0.4375, 1.0, 0.0, 1.0, 0.0625, 1.0, 0.0625, 1.0, 0.0, 1.0, 0.9375, 1.0, 1.0, 1.0, 1.0, 1.0, 0.9375, 1.0, 0.5, 1.0, 0.5625, 1.0, 0.5625, 1.0, 0.5, 1.0, 0.0625, 1.0, 0.125, 1.0, 0.125, 1.0, 0.0625, 1.0, 0.5625, 1.0, 0.625, 1.0, 0.625, 1.0, 0.5625, 1.0, 0.125, 1.0, 0.1875, 1.0, 0.1875, 1.0, 0.125, 1.0, 0.625, 1.0, 0.6875, 1.0, 0.6875, 1.0, 0.625, 1.0, 0.1875, 1.0, 0.25, 1.0, 0.25, 1.0, 0.1875, 1.0, 0.6875, 1.0, 0.75, 1.0, 0.75, 1.0, 0.6875, 1.0, 0.25, 1.0, 0.3125, 1.0, 0.3125, 1.0, 0.25, 1.0, 0.75, 1.0, 0.8125, 1.0, 0.8125, 1.0, 0.75, 1.0, 0.3125, 1.0, 0.375, 1.0, 0.375, 1.0, 0.3125, 1.0, 0.8125, 1.0, 0.875, 1.0, 0.875, 1.0, 0.8125, 1.0, 0.375, 1.0, 0.4375, 1.0, 0.4375, 1.0, 0.375, 1.0, 0.875, 1.0, 0.9375, 1.0, 0.9375, 1.0, 0.875, 1.0, 0.4375, 1.0, 0.5, 1.0, 0.5, 1.0, 0.4375, 1.0, 0.0, 1.0, 0.0625, 1.0, 0.0625, 1.0, 0.0, 1.0, 0.9375, 1.0, 1.0, 1.0, 1.0, 1.0, 0.9375, 1.0, 0.5, 1.0, 0.5625, 1.0, 0.5625, 1.0, 0.5, 1.0, 0.0625, 1.0, 0.125, 1.0, 0.125, 1.0, 0.0625, 1.0, 0.0625, 1.0, 0.125, 1.0, 0.125, 1.0, 0.0625, 1.0, 0.5, 1.0, 0.5625, 1.0, 0.5625, 1.0, 0.5, 1.0, 0.9375, 1.0, 1.0, 1.0, 1.0, 1.0, 0.9375, 1.0, 0.0, 1.0, 0.0625, 1.0, 0.0625, 1.0, 0.0, 1.0, 0.4375, 1.0, 0.5, 1.0, 0.5, 1.0, 0.4375, 1.0, 0.875, 1.0, 0.9375, 1.0, 0.9375, 1.0, 0.875, 1.0, 0.375, 1.0, 0.4375, 1.0, 0.4375, 1.0, 0.375, 1.0, 0.8125, 1.0, 0.875, 1.0, 0.875, 1.0, 0.8125, 1.0, 0.3125, 1.0, 0.375, 1.0, 0.375, 1.0, 0.3125, 1.0, 0.75, 1.0, 0.8125, 1.0, 0.8125, 1.0, 0.75, 1.0, 0.25, 1.0, 0.3125, 1.0, 0.3125, 1.0, 0.25, 1.0, 0.6875, 1.0, 0.75, 1.0, 0.75, 1.0, 0.6875, 1.0, 0.1875, 1.0, 0.25, 1.0, 0.25, 1.0, 0.1875, 1.0, 0.625, 1.0, 0.6875, 1.0, 0.6875, 1.0, 0.625, 1.0, 0.125, 1.0, 0.1875, 1.0, 0.1875, 1.0, 0.125, 1.0, 0.5625, 1.0, 0.625, 1.0, 0.625, 1.0, 0.5625, 1.0])
me_cylinder.materials.append(mat_white_lighthouse)
me_cylinder.materials.append(mat_red_lighthouse)
me_cylinder.materials.append(mat_gray_base)
me_cylinder.materials.append(mat_emission)
me_cylinder.update()
me_plane = bpy.data.meshes.new('Plane')
me_plane.from_pydata([(-1.0, -1.0, 0.0), (1.0, -1.0, 0.0), (-1.0, 1.0, 0.0), (1.0, 1.0, 0.0)], [], [(0, 1, 3, 2)])
_uv = me_plane.uv_layers.new(name='UVMap')
_uv.uv.foreach_set('vector', [0.0, 0.0, 1.0, 0.0, 1.0, 1.0, 0.0, 1.0])
me_plane.materials.append(mat_water)
me_plane.update()
me_icosphere = bpy.data.meshes.new('Icosphere')
me_icosphere.from_pydata([(-2.296, -2.177, -0.8884), (-1.786, -1.9, 0.9235), (-1.797, -3.941, -0.4769), (-2.957, -3.011, -0.6699), (-2.981, -3.66, -0.3), (-0.4929, -4.061, -0.9839), (0.07848, -3.937, 0.5187), (-0.334, -3.034, -1.183), (-2.584, -3.201, 0.246), (-3.104, -1.762, 0.752), (1.152, -0.7363, -1.372), (2.008, 1.017, -1.093), (2.677, 0.6608, -0.7835), (1.582, 0.2817, 0.6046), (2.571, 1.005, -0.2694), (-2.403, -2.083, 0.867), (-1.248, 4.77, -0.5505), (-5.078, 1.318, -0.6322), (-4.645, 0.004833, 0.5875), (-0.9414, 3.457, 0.8304), (-1.608, 1.598, -0.7191), (-2.067, 4.812, -0.02896), (0.5271, 1.65, -0.7355), (-0.9519, -2.157, 0.724), (1.843, 1.419, 0.03008), (1.86, 1.655, -0.5675), (2.456, -0.2584, 0.5906), (1.914, -2.134, 1.469), (2.973, -0.4595, -0.0987), (1.554, -1.635, 1.398), (2.271, -1.265, -0.9353), (3.465, -1.377, 0.01821), (2.831, -0.5801, -0.5987), (3.023, -2.526, 0.8123), (-1.281, 1.183, 1.526), (2.013, -3.331, -0.4883), (2.157, -1.13, 1.3), (-0.2707, 0.2029, -1.281), (1.048, -0.05954, 0.7549), (-0.5758, 2.36, 0.7107), (-2.959, 4.177, 0.3263), (-0.5422, 3.806, -0.8683), (-2.245, 3.233, 1.737), (3.309, -1.577, -0.51), (-3.13, 2.19, 1.99), (-1.169, 2.454, -0.6678), (-4.1, -0.1383, 1.092), (-2.88, 0.03926, -0.479), (-3.87, -1.054, -0.6241), (-0.7095, -1.354, -1.14), (-1.594, -2.985, -0.9017), (3.603, -2.285, 0.01509), (1.71, -4.09, 0.02819), (0.2723, -1.642, 0.8683), (2.815, -3.43, -0.03291), (1.711, -3.897, 0.54), (2.973, -1.51, 0.9127), (-3.717, -1.946, -0.2606), (1.014, -2.308, -1.173), (-2.692, -0.2224, 1.763), (-0.8619, -4.788, -0.4466), (-0.5795, -4.821, 0.007362), (0.7473, -2.767, 0.9328), (0.5099, -4.385, -0.7863), (-0.1653, -4.9, -0.5949), (-1.38, -3.161, 0.5184), (-1.768, -3.817, 0.1372), (-2.393, 1.257, -0.5253), (-4.048, -1.541, -0.1011), (-0.1075, 3.167, -0.2772), (-0.2994, 2.561, -0.6476), (-0.6534, 0.1043, 0.8185), (-1.988, 2.642, 1.95), (-2.823, 3.826, -0.7394), (0.6363, 1.161, -1.125), (-0.4655, 1.488, -1.042), (0.1439, -0.07909, 0.6522), (0.5054, 1.509, -0.2033), (2.03, 0.2307, -1.287), (-1.862, 0.1088, 1.911), (-2.662, 4.552, -0.5156), (-4.945, 2.016, 0.2427), (-4.443, 2.999, 0.01688), (-4.193, 2.569, -0.4911), (-3.721, -1.732, 0.3409), (-0.6535, 4.538, -0.2373), (-5.154, 0.4067, -0.1242), (-4.447, 1.906, 1.08), (-3.081, 1.293, 2.095), (-3.193, 2.907, 1.567), (-4.887, 0.4574, -0.7986), (0.05979, 1.897, -0.2678)], [], [(29, 62, 27), (2, 50, 5), (29, 38, 53), (79, 34, 72), (42, 44, 72), (44, 42, 89), (45, 20, 73), (34, 19, 72), (42, 72, 19), (83, 67, 90), (40, 89, 21), (18, 87, 86), (88, 18, 46), (34, 39, 19), (88, 59, 79), (88, 87, 18), (67, 73, 20), (19, 85, 42), (16, 85, 41), (70, 45, 41), (69, 41, 85), (70, 91, 22), (71, 39, 34), (27, 33, 56), (76, 53, 38), (71, 79, 1), (1, 79, 59), (25, 77, 24), (77, 13, 24), (43, 51, 54), (28, 43, 32), (43, 35, 30), (62, 29, 53), (35, 58, 30), (78, 32, 30), (54, 33, 55), (13, 38, 36), (62, 55, 27), (55, 33, 27), (28, 14, 26), (76, 23, 53), (71, 23, 76), (22, 91, 77), (36, 26, 13), (37, 75, 74), (22, 25, 11), (49, 37, 10), (26, 14, 24), (16, 80, 21), (21, 42, 85), (19, 69, 85), (89, 42, 21), (39, 69, 19), (70, 75, 45), (41, 73, 80), (79, 72, 88), (44, 87, 88), (80, 16, 41), (45, 73, 41), (82, 87, 89), (88, 72, 44), (39, 71, 91), (69, 39, 91), (89, 87, 44), (75, 20, 45), (49, 0, 47), (76, 91, 71), (85, 16, 21), (12, 25, 14), (24, 14, 25), (77, 38, 13), (22, 11, 74), (67, 83, 73), (40, 21, 80), (69, 70, 41), (67, 47, 90), (1, 59, 15), (61, 52, 55), (49, 7, 0), (31, 43, 28), (63, 35, 54), (56, 36, 27), (35, 63, 58), (60, 2, 5), (5, 7, 63), (29, 36, 38), (62, 6, 55), (53, 23, 62), (55, 52, 54), (27, 36, 29), (26, 36, 56), (28, 12, 14), (43, 30, 32), (56, 28, 26), (52, 63, 54), (50, 2, 3), (65, 8, 66), (51, 56, 33), (9, 4, 8), (77, 91, 76), (67, 49, 47), (9, 8, 15), (30, 10, 78), (11, 12, 78), (51, 43, 31), (22, 77, 25), (11, 25, 12), (26, 24, 13), (28, 32, 12), (43, 54, 35), (12, 32, 78), (0, 50, 3), (4, 66, 8), (78, 74, 11), (33, 54, 51), (37, 74, 78), (64, 63, 52), (68, 57, 84), (83, 90, 17), (66, 6, 65), (78, 10, 37), (46, 18, 84), (52, 61, 64), (61, 60, 64), (5, 50, 7), (81, 82, 83), (81, 87, 82), (62, 23, 6), (75, 70, 22), (48, 47, 0), (17, 86, 81), (80, 82, 40), (4, 57, 3), (10, 7, 49), (48, 57, 68), (4, 2, 66), (81, 86, 87), (79, 71, 34), (46, 84, 9), (6, 66, 61), (9, 84, 4), (4, 84, 57), (6, 61, 55), (82, 80, 83), (2, 4, 3), (9, 15, 59), (31, 56, 51), (68, 86, 90), (68, 90, 48), (10, 58, 7), (8, 65, 15), (90, 86, 17), (73, 83, 80), (37, 49, 67), (37, 67, 20), (88, 46, 59), (60, 5, 64), (64, 5, 63), (65, 23, 1), (82, 89, 40), (30, 58, 10), (57, 48, 3), (0, 3, 48), (91, 70, 69), (6, 23, 65), (60, 66, 2), (20, 75, 37), (66, 60, 61), (15, 65, 1), (22, 74, 75), (63, 7, 58), (7, 50, 0), (77, 76, 38), (23, 71, 1), (56, 31, 28), (48, 90, 47), (18, 68, 84), (81, 83, 17), (86, 68, 18), (9, 59, 46)])
_uv = me_icosphere.uv_layers.new(name='UVMap')
_uv.uv.foreach_set('vector', [0.0, 0.0, 0.0, 0.0, 0.0, 0.0, 0.0, 0.0, 0.0, 0.0, 0.0, 0.0, 0.0, 0.0, 0.0, 0.0, 0.0, 0.0, 0.0, 0.0, 0.0, 0.0, 0.0, 0.0, 0.0, 0.0, 0.0, 0.0, 0.0, 0.0, 0.0, 0.0, 0.0, 0.0, 0.0, 0.0, 0.0, 0.0, 0.0, 0.0, 0.0, 0.0, 0.0, 0.0, 0.0, 0.0, 0.0, 0.0, 0.0, 0.0, 0.0, 0.0, 0.0, 0.0, 0.0, 0.0, 0.0, 0.0, 0.0, 0.0, 0.0, 0.0, 0.0, 0.0, 0.0, 0.0, 0.0, 0.0, 0.0, 0.0, 0.0, 0.0, 0.0, 0.0, 0.0, 0.0, 0.0, 0.0, 0.0, 0.0, 0.0, 0.0, 0.0, 0.0, 0.0, 0.0, 0.0, 0.0, 0.0, 0.0, 0.0, 0.0, 0.0, 0.0, 0.0, 0.0, 0.0, 0.0, 0.0, 0.0, 0.0, 0.0, 0.0, 0.0, 0.0, 0.0, 0.0, 0.0, 0.0, 0.0, 0.0, 0.0, 0.0, 0.0, 0.0, 0.0, 0.0, 0.0, 0.0, 0.0, 0.0, 0.0, 0.0, 0.0, 0.0, 0.0, 0.0, 0.0, 0.0, 0.0, 0.0, 0.0, 0.0, 0.0, 0.0, 0.0, 0.0, 0.0, 0.0, 0.0, 0.0, 0.0, 0.0, 0.0, 0.0, 0.0, 0.0, 0.0, 0.0, 0.0, 0.0, 0.0, 0.0, 0.0, 0.0, 0.0, 0.0, 0.0, 0.0, 0.0, 0.0, 0.0, 0.0, 0.0, 0.0, 0.0, 0.0, 0.0, 0.0, 0.0, 0.0, 0.0, 0.0, 0.0, 0.0, 0.0, 0.0, 0.0, 0.0, 0.0, 0.0, 0.0, 0.0, 0.0, 0.0, 0.0, 0.0, 0.0, 0.0, 0.0, 0.0, 0.0, 0.0, 0.0, 0.0, 0.0, 0.0, 0.0, 0.0, 0.0, 0.0, 0.0, 0.0, 0.0, 0.0, 0.0, 0.0, 0.0, 0.0, 0.0, 0.0, 0.0, 0.0, 0.0, 0.0, 0.0, 0.0, 0.0, 0.0, 0.0, 0.0, 0.0, 0.0, 0.0, 0.0, 0.0, 0.0, 0.0, 0.0, 0.0, 0.0, 0.0, 0.0, 0.0, 0.0, 0.0, 0.0, 0.0, 0.0, 0.0, 0.0, 0.0, 0.0, 0.0, 0.0, 0.0, 0.0, 0.0, 0.0, 0.0, 0.0, 0.0, 0.0, 0.0, 0.0, 0.0, 0.0, 0.0, 0.0, 0.0, 0.0, 0.0, 0.0, 0.0, 0.0, 0.0, 0.0, 0.0, 0.0, 0.0, 0.0, 0.0, 0.0, 0.0, 0.0, 0.0, 0.0, 0.0, 0.0, 0.0, 0.0, 0.0, 0.0, 0.0, 0.0, 0.0, 0.0, 0.0, 0.0, 0.0, 0.0, 0.0, 0.0, 0.0, 0.0, 0.0, 0.0, 0.0, 0.0, 0.0, 0.0, 0.0, 0.0, 0.0, 0.0, 0.0, 0.0, 0.0, 0.0, 0.0, 0.0, 0.0, 0.0, 0.0, 0.0, 0.0, 0.0, 0.0, 0.0, 0.0, 0.0, 0.0, 0.0, 0.0, 0.0, 0.0, 0.0, 0.0, 0.0, 0.0, 0.0, 0.0, 0.0, 0.0, 0.0, 0.0, 0.0, 0.0, 0.0, 0.0, 0.0, 0.0, 0.0, 0.0, 0.0, 0.0, 0.0, 0.0, 0.0, 0.0, 0.0, 0.0, 0.0, 0.0, 0.0, 0.0, 0.0, 0.0, 0.0, 0.0, 0.0, 0.0, 0.0, 0.0, 0.0, 0.0, 0.0, 0.0, 0.0, 0.0, 0.0, 0.0, 0.0, 0.0, 0.0, 0.0, 0.0, 0.0, 0.0, 0.0, 0.0, 0.0, 0.0, 0.0, 0.0, 0.0, 0.0, 0.0, 0.0, 0.0, 0.0, 0.0, 0.0, 0.0, 0.0, 0.0, 0.0, 0.0, 0.0, 0.0, 0.0, 0.0, 0.0, 0.0, 0.0, 0.0, 0.0, 0.0, 0.0, 0.0, 0.0, 0.0, 0.0, 0.0, 0.0, 0.0, 0.0, 0.0, 0.0, 0.0, 0.0, 0.0, 0.0, 0.0, 0.0, 0.0, 0.0, 0.0, 0.0, 0.0, 0.0, 0.0, 0.0, 0.0, 0.0, 0.0, 0.0, 0.0, 0.0, 0.0, 0.0, 0.0, 0.0, 0.0, 0.0, 0.0, 0.0, 0.0, 0.0, 0.0, 0.0, 0.0, 0.0, 0.0, 0.0, 0.0, 0.0, 0.0, 0.0, 0.0, 0.0, 0.0, 0.0, 0.0, 0.0, 0.0, 0.0, 0.0, 0.0, 0.0, 0.0, 0.0, 0.0, 0.0, 0.0, 0.0, 0.0, 0.0, 0.0, 0.0, 0.0, 0.0, 0.0, 0.0, 0.0, 0.0, 0.0, 0.0, 0.0, 0.0, 0.0, 0.0, 0.0, 0.0, 0.0, 0.0, 0.0, 0.0, 0.0, 0.0, 0.0, 0.0, 0.0, 0.0, 0.0, 0.0, 0.0, 0.0, 0.0, 0.0, 0.0, 0.0, 0.0, 0.0, 0.0, 0.0, 0.0, 0.0, 0.0, 0.0, 0.0, 0.0, 0.0, 0.0, 0.0, 0.0, 0.0, 0.0, 0.0, 0.0, 0.0, 0.0, 0.0, 0.0, 0.0, 0.0, 0.0, 0.0, 0.0, 0.0, 0.0, 0.0, 0.0, 0.0, 0.0, 0.0, 0.0, 0.0, 0.0, 0.0, 0.0, 0.0, 0.0, 0.0, 0.0, 0.0, 0.0, 0.0, 0.0, 0.0, 0.0, 0.0, 0.0, 0.0, 0.0, 0.0, 0.0, 0.0, 0.0, 0.0, 0.0, 0.0, 0.0, 0.0, 0.0, 0.0, 0.0, 0.0, 0.0, 0.0, 0.0, 0.0, 0.0, 0.0, 0.0, 0.0, 0.0, 0.0, 0.0, 0.0, 0.0, 0.0, 0.0, 0.0, 0.0, 0.0, 0.0, 0.0, 0.0, 0.0, 0.0, 0.0, 0.0, 0.0, 0.0, 0.0, 0.0, 0.0, 0.0, 0.0, 0.0, 0.0, 0.0, 0.0, 0.0, 0.0, 0.0, 0.0, 0.0, 0.0, 0.0, 0.0, 0.0, 0.0, 0.0, 0.0, 0.0, 0.0, 0.0, 0.0, 0.0, 0.0, 0.0, 0.0, 0.0, 0.0, 0.0, 0.0, 0.0, 0.0, 0.0, 0.0, 0.0, 0.0, 0.0, 0.0, 0.0, 0.0, 0.0, 0.0, 0.0, 0.0, 0.0, 0.0, 0.0, 0.0, 0.0, 0.0, 0.0, 0.0, 0.0, 0.0, 0.0, 0.0, 0.0, 0.0, 0.0, 0.0, 0.0, 0.0, 0.0, 0.0, 0.0, 0.0, 0.0, 0.0, 0.0, 0.0, 0.0, 0.0, 0.0, 0.0, 0.0, 0.0, 0.0, 0.0, 0.0, 0.0, 0.0, 0.0, 0.0, 0.0, 0.0, 0.0, 0.0, 0.0, 0.0, 0.0, 0.0, 0.0, 0.0, 0.0, 0.0, 0.0, 0.0, 0.0, 0.0, 0.0, 0.0, 0.0, 0.0, 0.0, 0.0, 0.0, 0.0, 0.0, 0.0, 0.0, 0.0, 0.0, 0.0, 0.0, 0.0, 0.0, 0.0, 0.0, 0.0, 0.0, 0.0, 0.0, 0.0, 0.0, 0.0, 0.0, 0.0, 0.0, 0.0, 0.0, 0.0, 0.0, 0.0, 0.0, 0.0, 0.0, 0.0, 0.0, 0.0, 0.0, 0.0, 0.0, 0.0, 0.0, 0.0, 0.0, 0.0, 0.0, 0.0, 0.0, 0.0, 0.0, 0.0, 0.0, 0.0, 0.0, 0.0, 0.0, 0.0, 0.0, 0.0, 0.0, 0.0, 0.0, 0.0, 0.0, 0.0, 0.0, 0.0, 0.0, 0.0, 0.0, 0.0, 0.0, 0.0, 0.0, 0.0, 0.0, 0.0, 0.0, 0.0, 0.0, 0.0, 0.0, 0.0, 0.0, 0.0, 0.0, 0.0, 0.0, 0.0, 0.0, 0.0, 0.0, 0.0, 0.0, 0.0, 0.0, 0.0, 0.0, 0.0, 0.0, 0.0, 0.0, 0.0, 0.0, 0.0, 0.0, 0.0, 0.0, 0.0, 0.0, 0.0, 0.0, 0.0, 0.0, 0.0, 0.0, 0.0, 0.0, 0.0, 0.0, 0.0, 0.0, 0.0, 0.0, 0.0, 0.0, 0.0, 0.0, 0.0, 0.0, 0.0, 0.0, 0.0, 0.0, 0.0, 0.0, 0.0, 0.0, 0.0, 0.0, 0.0, 0.0, 0.0, 0.0, 0.0, 0.0, 0.0, 0.0, 0.0, 0.0, 0.0, 0.0, 0.0, 0.0, 0.0, 0.0, 0.0, 0.0, 0.0, 0.0, 0.0, 0.0, 0.0, 0.0, 0.0, 0.0, 0.0, 0.0, 0.0, 0.0, 0.0, 0.0, 0.0, 0.0, 0.0, 0.0, 0.0, 0.0, 0.0, 0.0, 0.0, 0.0, 0.0, 0.0, 0.0, 0.0, 0.0, 0.0, 0.0, 0.0, 0.0, 0.0, 0.0, 0.0, 0.0, 0.0, 0.0, 0.0, 0.0, 0.0, 0.0, 0.0, 0.0, 0.0, 0.0, 0.0, 0.0, 0.0, 0.0, 0.0, 0.0, 0.0, 0.0, 0.0, 0.0, 0.0, 0.0, 0.0, 0.0, 0.0, 0.0, 0.0, 0.0, 0.0, 0.0, 0.0, 0.0, 0.0, 0.0, 0.0, 0.0, 0.0, 0.0, 0.0, 0.0, 0.0, 0.0, 0.0, 0.0, 0.0, 0.0, 0.0, 0.0, 0.0, 0.0, 0.0, 0.0, 0.0, 0.0, 0.0, 0.0, 0.0, 0.0, 0.0, 0.0, 0.0, 0.0, 0.0, 0.0, 0.0, 0.0, 0.0, 0.0, 0.0, 0.0, 0.0, 0.0, 0.0, 0.0, 0.0, 0.0, 0.0, 0.0, 0.0, 0.0, 0.0, 0.0, 0.0, 0.0, 0.0, 0.0, 0.0, 0.0, 0.0, 0.0, 0.0, 0.0, 0.0, 0.0, 0.0, 0.0, 0.0, 0.0, 0.0, 0.0, 0.0, 0.0, 0.0, 0.0, 0.0, 0.0, 0.0, 0.0, 0.0, 0.0, 0.0, 0.0, 0.0, 0.0, 0.0, 0.0, 0.0, 0.0, 0.0, 0.0, 0.0, 0.0, 0.0, 0.0, 0.0, 0.0, 0.0, 0.0, 0.0, 0.0, 0.0, 0.0, 0.0, 0.0, 0.0, 0.0, 0.0, 0.0, 0.0, 0.0, 0.0, 0.0, 0.0, 0.0, 0.0, 0.0, 0.0, 0.0, 0.0, 0.0, 0.0, 0.0, 0.0, 0.0, 0.0, 0.0, 0.0, 0.0, 0.0, 0.0, 0.0, 0.0, 0.0, 0.0, 0.0, 0.0, 0.0, 0.0, 0.0, 0.0, 0.0, 0.0, 0.0, 0.0, 0.0])
me_icosphere.materials.append(mat_rock)
me_icosphere.update()
me_cube_001 = bpy.data.meshes.new('Cube.001')
me_cube_001.from_pydata([(-1.0, -1.0, -1.0), (-1.0, -1.0, 1.0), (-1.0, 1.0, -1.0), (-1.0, 1.0, 1.0), (1.0, -1.0, -1.0), (1.0, -1.0, 1.0), (1.0, 1.0, -1.0), (1.0, 1.0, 1.0), (-1.0, 1.0, 1.0), (-1.0, 1.0, -1.0), (1.0, 1.0, -1.0), (1.0, 1.0, 1.0), (-1.0, 1.0, 1.0), (-1.0, 1.0, -1.0), (1.0, 1.0, -1.0), (1.0, 1.0, 1.0), (-1.0, 1.0, 1.0), (-1.0, 1.0, -1.0), (1.0, 1.0, -1.0), (1.0, 1.0, 1.0), (-1.0, 2.928, 1.0), (-1.0, 2.928, -1.0), (1.0, 2.928, -1.0), (1.0, 2.928, 1.0), (-1.0, -1.0, 3.11), (-1.0, 1.0, 4.654), (1.0, 1.0, 4.654), (1.0, -1.0, 3.11), (-1.0, 1.0, 4.654), (1.0, 1.0, 4.654), (-1.0, 2.928, 3.11), (1.0, 2.928, 3.11)], [], [(0, 1, 3, 2), (6, 2, 9, 10), (6, 7, 5, 4), (4, 5, 1, 0), (2, 6, 4, 0), (1, 5, 27, 24), (11, 10, 14, 15), (3, 7, 11, 8), (2, 3, 8, 9), (7, 6, 10, 11), (12, 15, 19, 16), (10, 9, 13, 14), (8, 11, 15, 12), (9, 8, 12, 13), (19, 18, 22, 23), (13, 12, 16, 17), (15, 14, 18, 19), (14, 13, 17, 18), (21, 20, 23, 22), (18, 17, 21, 22), (3, 1, 24, 25), (17, 16, 20, 21), (26, 25, 24, 27), (28, 29, 31, 30), (23, 20, 30, 31), (7, 3, 25, 26), (20, 16, 28, 30), (19, 23, 31, 29), (16, 19, 29, 28), (5, 7, 26, 27)])
me_cube_001.polygons.foreach_set('material_index', [0, 0, 0, 0, 0, 0, 0, 0, 0, 0, 0, 0, 0, 0, 0, 0, 0, 0, 0, 0, 0, 0, 1, 1, 0, 0, 0, 0, 0, 0])
_uv = me_cube_001.uv_layers.new(name='UVMap')
_uv.uv.foreach_set('vector', [0.375, 0.0, 0.625, 0.0, 0.625, 0.25, 0.375, 0.25, 0.375, 0.5, 0.125, 0.5, 0.125, 0.5, 0.375, 0.5, 0.375, 0.5, 0.625, 0.5, 0.625, 0.75, 0.375, 0.75, 0.375, 0.75, 0.625, 0.75, 0.625, 1.0, 0.375, 1.0, 0.125, 0.5, 0.375, 0.5, 0.375, 0.75, 0.125, 0.75, 0.625, 1.0, 0.625, 0.75, 0.625, 0.75, 0.625, 1.0, 0.625, 0.5, 0.375, 0.5, 0.375, 0.5, 0.625, 0.5, 0.875, 0.5, 0.625, 0.5, 0.625, 0.5, 0.875, 0.5, 0.375, 0.25, 0.625, 0.25, 0.625, 0.25, 0.375, 0.25, 0.625, 0.5, 0.375, 0.5, 0.375, 0.5, 0.625, 0.5, 0.875, 0.5, 0.625, 0.5, 0.625, 0.5, 0.875, 0.5, 0.375, 0.5, 0.125, 0.5, 0.125, 0.5, 0.375, 0.5, 0.875, 0.5, 0.625, 0.5, 0.625, 0.5, 0.875, 0.5, 0.375, 0.25, 0.625, 0.25, 0.625, 0.25, 0.375, 0.25, 0.625, 0.5, 0.375, 0.5, 0.375, 0.5, 0.625, 0.5, 0.375, 0.25, 0.625, 0.25, 0.625, 0.25, 0.375, 0.25, 0.625, 0.5, 0.375, 0.5, 0.375, 0.5, 0.625, 0.5, 0.375, 0.5, 0.125, 0.5, 0.125, 0.5, 0.375, 0.5, 0.375, 0.25, 0.625, 0.25, 0.625, 0.5, 0.375, 0.5, 0.375, 0.5, 0.125, 0.5, 0.125, 0.5, 0.375, 0.5, 0.625, 0.25, 0.625, 0.0, 0.625, 0.0, 0.625, 0.25, 0.375, 0.25, 0.625, 0.25, 0.625, 0.25, 0.375, 0.25, 0.625, 0.5, 0.875, 0.5, 0.875, 0.75, 0.625, 0.75, 0.875, 0.5, 0.625, 0.5, 0.625, 0.5, 0.875, 0.5, 0.625, 0.5, 0.625, 0.25, 0.625, 0.25, 0.625, 0.5, 0.625, 0.5, 0.875, 0.5, 0.875, 0.5, 0.625, 0.5, 0.625, 0.25, 0.625, 0.25, 0.625, 0.25, 0.625, 0.25, 0.625, 0.5, 0.625, 0.5, 0.625, 0.5, 0.625, 0.5, 0.875, 0.5, 0.625, 0.5, 0.625, 0.5, 0.875, 0.5, 0.625, 0.75, 0.625, 0.5, 0.625, 0.5, 0.625, 0.75])
me_cube_001.materials.append(mat_house_yellow)
me_cube_001.materials.append(mat_house_red)
me_cube_001.update()
me_cube_002 = bpy.data.meshes.new('Cube.002')
me_cube_002.from_pydata([(-1.0, -1.0, -1.0), (-1.0, -1.0, 1.0), (-1.0, 1.0, -1.0), (-1.0, 1.0, 1.0), (1.0, -1.0, -1.0), (1.0, -1.0, 1.0), (1.0, 1.0, -1.0), (1.0, 1.0, 1.0), (-1.0, 0.0, -1.0), (-1.0, 0.0, 2.17), (1.0, 0.0, -1.0), (1.0, 0.0, 2.17)], [], [(8, 9, 3, 2), (2, 3, 7, 6), (10, 11, 5, 4), (4, 5, 1, 0), (8, 10, 4, 0), (11, 9, 1, 5), (7, 3, 9, 11), (2, 6, 10, 8), (6, 7, 11, 10), (0, 1, 9, 8)])
me_cube_002.polygons.foreach_set('material_index', [0, 0, 0, 0, 0, 1, 1, 0, 0, 0])
_uv = me_cube_002.uv_layers.new(name='UVMap')
_uv.uv.foreach_set('vector', [0.375, 0.125, 0.625, 0.125, 0.625, 0.25, 0.375, 0.25, 0.375, 0.25, 0.625, 0.25, 0.625, 0.5, 0.375, 0.5, 0.375, 0.625, 0.625, 0.625, 0.625, 0.75, 0.375, 0.75, 0.375, 0.75, 0.625, 0.75, 0.625, 1.0, 0.375, 1.0, 0.125, 0.625, 0.375, 0.625, 0.375, 0.75, 0.125, 0.75, 0.625, 0.625, 0.875, 0.625, 0.875, 0.75, 0.625, 0.75, 0.625, 0.5, 0.875, 0.5, 0.875, 0.625, 0.625, 0.625, 0.125, 0.5, 0.375, 0.5, 0.375, 0.625, 0.125, 0.625, 0.375, 0.5, 0.625, 0.5, 0.625, 0.625, 0.375, 0.625, 0.375, 0.0, 0.625, 0.0, 0.625, 0.125, 0.375, 0.125])
me_cube_002.materials.append(mat_house_yellow)
me_cube_002.materials.append(mat_house_green)
me_cube_002.update()
me_cube_004 = bpy.data.meshes.new('Cube.004')
me_cube_004.from_pydata([(-1.879, -0.9151, -1.0), (-1.879, -0.9151, 1.0), (-1.879, 1.085, -1.0), (-1.879, 1.085, 1.0), (0.1209, -0.9151, -1.0), (0.1209, -0.9151, 1.0), (0.1209, 1.085, -1.0), (0.1209, 1.085, 1.0), (-1.879, 1.085, 1.0), (-1.879, 1.085, -1.0), (0.1209, 1.085, -1.0), (0.1209, 1.085, 1.0), (-1.879, 1.085, 1.0), (-1.879, 1.085, -1.0), (0.1209, 1.085, -1.0), (0.1209, 1.085, 1.0), (-1.879, 1.085, 1.0), (-1.879, 1.085, -1.0), (0.1209, 1.085, -1.0), (0.1209, 1.085, 1.0), (-1.879, 3.013, 1.0), (-1.879, 3.013, -1.0), (0.1209, 3.013, -1.0), (0.1209, 3.013, 1.0), (-1.879, -0.9151, 3.11), (-1.879, 1.085, 4.654), (0.1209, 1.085, 4.654), (0.1209, -0.9151, 3.11), (-1.879, 1.085, 4.654), (0.1209, 1.085, 4.654), (-1.879, 3.013, 3.11), (0.1209, 3.013, 3.11), (2.043, 1.085, 1.0), (2.043, 1.085, -1.0), (2.043, -0.9151, -1.0), (2.043, -0.9151, 1.0), (2.043, 1.085, 1.0), (2.043, 1.085, -1.0), (2.043, 3.013, 1.0), (2.043, 3.013, -1.0), (2.043, 1.085, 4.654), (2.043, -0.9151, 3.11), (2.043, 3.013, 3.11), (2.043, 1.085, 4.654), (-1.879, 5.608, 1.0), (-1.879, 5.608, -1.0), (0.1209, 5.608, -1.0), (0.1209, 5.608, 1.0), (-1.879, 5.608, 1.032), (0.1209, 5.608, 1.032)], [], [(0, 1, 3, 2), (6, 2, 9, 10), (23, 31, 42, 38), (4, 5, 1, 0), (2, 6, 4, 0), (1, 5, 27, 24), (11, 10, 14, 15), (3, 7, 11, 8), (2, 3, 8, 9), (7, 6, 10, 11), (12, 15, 19, 16), (10, 9, 13, 14), (8, 11, 15, 12), (9, 8, 12, 13), (29, 19, 36, 43), (13, 12, 16, 17), (15, 14, 18, 19), (14, 13, 17, 18), (20, 30, 48, 44), (18, 17, 21, 22), (3, 1, 24, 25), (17, 16, 20, 21), (26, 25, 24, 27), (28, 29, 31, 30), (22, 21, 45, 46), (7, 3, 25, 26), (20, 16, 28, 30), (19, 18, 37, 36), (16, 19, 29, 28), (4, 6, 33, 34), (33, 32, 35, 34), (36, 37, 39, 38), (36, 38, 42, 43), (35, 32, 40, 41), (22, 23, 38, 39), (26, 27, 41, 40), (5, 4, 34, 35), (31, 29, 43, 42), (7, 26, 40, 32), (6, 7, 32, 33), (18, 22, 39, 37), (27, 5, 35, 41), (45, 44, 47, 46), (47, 44, 48, 49), (30, 31, 49, 48), (21, 20, 44, 45), (31, 23, 47, 49), (23, 22, 46, 47)])
me_cube_004.polygons.foreach_set('material_index', [0, 0, 0, 0, 0, 0, 0, 0, 0, 0, 0, 0, 0, 0, 0, 0, 0, 0, 0, 0, 0, 0, 1, 1, 0, 0, 0, 0, 0, 0, 0, 0, 0, 0, 0, 1, 0, 1, 0, 0, 0, 0, 0, 0, 1, 0, 0, 0])
_uv = me_cube_004.uv_layers.new(name='UVMap')
_uv.uv.foreach_set('vector', [0.375, 0.0, 0.625, 0.0, 0.625, 0.25, 0.375, 0.25, 0.375, 0.5, 0.125, 0.5, 0.125, 0.5, 0.375, 0.5, 0.625, 0.5, 0.625, 0.5, 0.625, 0.5, 0.625, 0.5, 0.375, 0.75, 0.625, 0.75, 0.625, 1.0, 0.375, 1.0, 0.125, 0.5, 0.375, 0.5, 0.375, 0.75, 0.125, 0.75, 0.625, 1.0, 0.625, 0.75, 0.625, 0.75, 0.625, 1.0, 0.625, 0.5, 0.375, 0.5, 0.375, 0.5, 0.625, 0.5, 0.875, 0.5, 0.625, 0.5, 0.625, 0.5, 0.875, 0.5, 0.375, 0.25, 0.625, 0.25, 0.625, 0.25, 0.375, 0.25, 0.625, 0.5, 0.375, 0.5, 0.375, 0.5, 0.625, 0.5, 0.875, 0.5, 0.625, 0.5, 0.625, 0.5, 0.875, 0.5, 0.375, 0.5, 0.125, 0.5, 0.125, 0.5, 0.375, 0.5, 0.875, 0.5, 0.625, 0.5, 0.625, 0.5, 0.875, 0.5, 0.375, 0.25, 0.625, 0.25, 0.625, 0.25, 0.375, 0.25, 0.625, 0.5, 0.625, 0.5, 0.625, 0.5, 0.625, 0.5, 0.375, 0.25, 0.625, 0.25, 0.625, 0.25, 0.375, 0.25, 0.625, 0.5, 0.375, 0.5, 0.375, 0.5, 0.625, 0.5, 0.375, 0.5, 0.125, 0.5, 0.125, 0.5, 0.375, 0.5, 0.625, 0.25, 0.625, 0.25, 0.625, 0.25, 0.625, 0.25, 0.375, 0.5, 0.125, 0.5, 0.125, 0.5, 0.375, 0.5, 0.625, 0.25, 0.625, 0.0, 0.625, 0.0, 0.625, 0.25, 0.375, 0.25, 0.625, 0.25, 0.625, 0.25, 0.375, 0.25, 0.625, 0.5, 0.875, 0.5, 0.875, 0.75, 0.625, 0.75, 0.875, 0.5, 0.625, 0.5, 0.625, 0.5, 0.875, 0.5, 0.375, 0.5, 0.125, 0.5, 0.125, 0.5, 0.375, 0.5, 0.625, 0.5, 0.875, 0.5, 0.875, 0.5, 0.625, 0.5, 0.625, 0.25, 0.625, 0.25, 0.625, 0.25, 0.625, 0.25, 0.625, 0.5, 0.375, 0.5, 0.375, 0.5, 0.625, 0.5, 0.875, 0.5, 0.625, 0.5, 0.625, 0.5, 0.875, 0.5, 0.375, 0.75, 0.375, 0.5, 0.375, 0.5, 0.375, 0.75, 0.375, 0.5, 0.625, 0.5, 0.625, 0.75, 0.375, 0.75, 0.625, 0.5, 0.375, 0.5, 0.375, 0.5, 0.625, 0.5, 0.625, 0.5, 0.625, 0.5, 0.625, 0.5, 0.625, 0.5, 0.625, 0.75, 0.625, 0.5, 0.625, 0.5, 0.625, 0.75, 0.375, 0.5, 0.625, 0.5, 0.625, 0.5, 0.375, 0.5, 0.625, 0.5, 0.625, 0.75, 0.625, 0.75, 0.625, 0.5, 0.625, 0.75, 0.375, 0.75, 0.375, 0.75, 0.625, 0.75, 0.625, 0.5, 0.625, 0.5, 0.625, 0.5, 0.625, 0.5, 0.625, 0.5, 0.625, 0.5, 0.625, 0.5, 0.625, 0.5, 0.375, 0.5, 0.625, 0.5, 0.625, 0.5, 0.375, 0.5, 0.375, 0.5, 0.375, 0.5, 0.375, 0.5, 0.375, 0.5, 0.625, 0.75, 0.625, 0.75, 0.625, 0.75, 0.625, 0.75, 0.375, 0.25, 0.625, 0.25, 0.625, 0.5, 0.375, 0.5, 0.625, 0.5, 0.625, 0.25, 0.625, 0.25, 0.625, 0.5, 0.875, 0.5, 0.625, 0.5, 0.625, 0.5, 0.875, 0.5, 0.375, 0.25, 0.625, 0.25, 0.625, 0.25, 0.375, 0.25, 0.625, 0.5, 0.625, 0.5, 0.625, 0.5, 0.625, 0.5, 0.625, 0.5, 0.375, 0.5, 0.375, 0.5, 0.625, 0.5])
me_cube_004.materials.append(mat_house_yellow)
me_cube_004.materials.append(mat_house_red)
me_cube_004.update()
me_cube_005 = bpy.data.meshes.new('Cube.005')
me_cube_005.from_pydata([(-1.0, -1.0, -1.0), (-1.0, -1.0, 1.0), (-1.0, 1.0, -1.0), (-1.0, 1.0, 1.0), (1.0, -1.0, -1.0), (1.0, -1.0, 1.0), (1.0, 1.0, -1.0), (1.0, 1.0, 1.0), (-1.0, 1.0, 1.0), (-1.0, 1.0, -1.0), (1.0, 1.0, -1.0), (1.0, 1.0, 1.0), (-1.0, 1.0, 1.0), (-1.0, 1.0, -1.0), (1.0, 1.0, -1.0), (1.0, 1.0, 1.0), (-1.0, 1.0, 1.0), (-1.0, 1.0, -1.0), (1.0, 1.0, -1.0), (1.0, 1.0, 1.0), (-1.0, 2.928, 1.0), (-1.0, 2.928, -1.0), (1.0, 2.928, -1.0), (1.0, 2.928, 1.0), (-1.0, -1.0, 3.11), (-1.0, 1.0, 4.654), (1.0, 1.0, 4.654), (1.0, -1.0, 3.11), (-1.0, 1.0, 4.654), (1.0, 1.0, 4.654), (-1.0, 2.928, 3.11), (1.0, 2.928, 3.11), (-1.0, -1.0, 2.055), (-1.0, 1.0, 2.827), (1.0, -1.0, 2.055), (1.0, 1.0, 2.827), (-1.0, 1.0, 1.913), (1.0, 1.0, 1.913), (-1.0, -1.0, 1.527), (1.0, -1.0, 1.527), (-1.0, -3.088, -1.0), (-1.0, -3.088, 1.0), (1.0, -3.088, 1.0), (1.0, -3.088, -1.0), (-1.0, -3.088, 1.527), (1.0, -3.088, 1.527), (0.0, 1.0, -1.0), (0.0, 1.0, 1.0), (0.0, -1.0, -1.0), (0.0, 1.0, -1.0), (0.0, 1.0, 1.0), (0.0, 1.0, -1.0), (0.0, 1.0, 1.0), (0.0, 1.0, -1.0), (0.0, 1.0, 1.0), (0.0, 2.928, -1.0), (0.0, 2.928, 1.0), (0.0, 1.0, 4.654), (0.0, -1.0, 3.11), (0.0, 1.0, 4.654), (0.0, 2.928, 3.11), (0.0, 1.0, 2.827), (0.0, -1.0, 2.055), (0.0, -1.0, 2.431), (0.0, 1.0, 1.913), (0.0, -3.088, -1.0), (0.0, -3.088, 1.0), (0.0, -3.088, 2.431)], [], [(0, 1, 3, 2), (46, 2, 9, 49), (6, 7, 5, 4), (4, 5, 42, 43), (46, 6, 4, 48), (62, 34, 27, 58), (11, 10, 14, 15), (47, 7, 11, 50), (2, 3, 8, 9), (7, 6, 10, 11), (52, 15, 19, 54), (49, 9, 13, 51), (50, 11, 15, 52), (9, 8, 12, 13), (19, 18, 22, 23), (13, 12, 16, 17), (15, 14, 18, 19), (51, 13, 17, 53), (55, 56, 23, 22), (53, 17, 21, 55), (33, 32, 24, 25), (17, 16, 20, 21), (57, 25, 24, 58), (59, 29, 31, 60), (56, 20, 30, 60), (61, 33, 25, 57), (20, 16, 28, 30), (19, 23, 31, 29), (54, 19, 29, 59), (34, 35, 26, 27), (39, 37, 35, 34), (64, 36, 33, 61), (36, 38, 32, 33), (63, 39, 34, 62), (38, 1, 41, 44), (3, 1, 38, 36), (47, 3, 36, 64), (5, 7, 37, 39), (65, 66, 41, 40), (66, 42, 45, 67), (5, 39, 45, 42), (1, 0, 40, 41), (48, 4, 43, 65), (63, 38, 44, 67), (39, 63, 67, 45), (0, 48, 65, 40), (41, 66, 67, 44), (43, 42, 66, 65), (7, 47, 64, 37), (38, 63, 62, 32), (37, 64, 61, 35), (16, 54, 59, 28), (35, 61, 57, 26), (23, 56, 60, 31), (28, 59, 60, 30), (26, 57, 58, 27), (18, 53, 55, 22), (21, 20, 56, 55), (14, 51, 53, 18), (8, 50, 52, 12), (10, 49, 51, 14), (12, 52, 54, 16), (3, 47, 50, 8), (32, 62, 58, 24), (2, 46, 48, 0), (6, 46, 49, 10)])
me_cube_005.polygons.foreach_set('material_index', [0, 0, 0, 0, 0, 0, 0, 0, 0, 0, 0, 0, 0, 0, 0, 0, 0, 0, 0, 0, 0, 0, 1, 1, 0, 0, 0, 0, 0, 0, 0, 0, 0, 0, 0, 0, 0, 0, 0, 0, 0, 0, 0, 1, 1, 0, 0, 0, 0, 0, 0, 0, 0, 0, 1, 1, 0, 0, 0, 0, 0, 0, 0, 0, 0, 0])
_uv = me_cube_005.uv_layers.new(name='UVMap')
_uv.uv.foreach_set('vector', [0.375, 0.0, 0.625, 0.0, 0.625, 0.25, 0.375, 0.25, 0.25, 0.5, 0.125, 0.5, 0.125, 0.5, 0.25, 0.5, 0.375, 0.5, 0.625, 0.5, 0.625, 0.75, 0.375, 0.75, 0.375, 0.75, 0.625, 0.75, 0.625, 0.75, 0.375, 0.75, 0.25, 0.5, 0.375, 0.5, 0.375, 0.75, 0.25, 0.75, 0.625, 0.875, 0.625, 0.75, 0.625, 0.75, 0.625, 0.875, 0.625, 0.5, 0.375, 0.5, 0.375, 0.5, 0.625, 0.5, 0.75, 0.5, 0.625, 0.5, 0.625, 0.5, 0.75, 0.5, 0.375, 0.25, 0.625, 0.25, 0.625, 0.25, 0.375, 0.25, 0.625, 0.5, 0.375, 0.5, 0.375, 0.5, 0.625, 0.5, 0.75, 0.5, 0.625, 0.5, 0.625, 0.5, 0.75, 0.5, 0.25, 0.5, 0.125, 0.5, 0.125, 0.5, 0.25, 0.5, 0.75, 0.5, 0.625, 0.5, 0.625, 0.5, 0.75, 0.5, 0.375, 0.25, 0.625, 0.25, 0.625, 0.25, 0.375, 0.25, 0.625, 0.5, 0.375, 0.5, 0.375, 0.5, 0.625, 0.5, 0.375, 0.25, 0.625, 0.25, 0.625, 0.25, 0.375, 0.25, 0.625, 0.5, 0.375, 0.5, 0.375, 0.5, 0.625, 0.5, 0.25, 0.5, 0.125, 0.5, 0.125, 0.5, 0.25, 0.5, 0.375, 0.375, 0.625, 0.375, 0.625, 0.5, 0.375, 0.5, 0.25, 0.5, 0.125, 0.5, 0.125, 0.5, 0.25, 0.5, 0.625, 0.25, 0.625, 0.0, 0.625, 0.0, 0.625, 0.25, 0.375, 0.25, 0.625, 0.25, 0.625, 0.25, 0.375, 0.25, 0.75, 0.5, 0.875, 0.5, 0.875, 0.75, 0.75, 0.75, 0.75, 0.5, 0.625, 0.5, 0.625, 0.5, 0.75, 0.5, 0.625, 0.375, 0.625, 0.25, 0.625, 0.25, 0.625, 0.375, 0.75, 0.5, 0.875, 0.5, 0.875, 0.5, 0.75, 0.5, 0.625, 0.25, 0.625, 0.25, 0.625, 0.25, 0.625, 0.25, 0.625, 0.5, 0.625, 0.5, 0.625, 0.5, 0.625, 0.5, 0.75, 0.5, 0.625, 0.5, 0.625, 0.5, 0.75, 0.5, 0.625, 0.75, 0.625, 0.5, 0.625, 0.5, 0.625, 0.75, 0.625, 0.75, 0.625, 0.5, 0.625, 0.5, 0.625, 0.75, 0.75, 0.5, 0.875, 0.5, 0.875, 0.5, 0.75, 0.5, 0.625, 0.25, 0.625, 0.0, 0.625, 0.0, 0.625, 0.25, 0.625, 0.875, 0.625, 0.75, 0.625, 0.75, 0.625, 0.875, 0.625, 0.0, 0.625, 0.0, 0.625, 0.0, 0.625, 0.0, 0.625, 0.25, 0.625, 0.0, 0.625, 0.0, 0.625, 0.25, 0.75, 0.5, 0.875, 0.5, 0.875, 0.5, 0.75, 0.5, 0.625, 0.75, 0.625, 0.5, 0.625, 0.5, 0.625, 0.75, 0.375, 0.875, 0.625, 0.875, 0.625, 1.0, 0.375, 1.0, 0.625, 0.875, 0.625, 0.75, 0.625, 0.75, 0.625, 0.875, 0.625, 0.75, 0.625, 0.75, 0.625, 0.75, 0.625, 0.75, 0.625, 0.0, 0.375, 0.0, 0.375, 0.0, 0.625, 0.0, 0.25, 0.75, 0.375, 0.75, 0.375, 0.75, 0.25, 0.75, 0.625, 0.875, 0.625, 1.0, 0.625, 1.0, 0.625, 0.875, 0.625, 0.75, 0.625, 0.875, 0.625, 0.875, 0.625, 0.75, 0.125, 0.75, 0.25, 0.75, 0.25, 0.75, 0.125, 0.75, 0.625, 1.0, 0.625, 0.875, 0.625, 0.875, 0.625, 1.0, 0.375, 0.75, 0.625, 0.75, 0.625, 0.875, 0.375, 0.875, 0.625, 0.5, 0.75, 0.5, 0.75, 0.5, 0.625, 0.5, 0.625, 1.0, 0.625, 0.875, 0.625, 0.875, 0.625, 1.0, 0.625, 0.5, 0.75, 0.5, 0.75, 0.5, 0.625, 0.5, 0.875, 0.5, 0.75, 0.5, 0.75, 0.5, 0.875, 0.5, 0.625, 0.5, 0.75, 0.5, 0.75, 0.5, 0.625, 0.5, 0.625, 0.5, 0.625, 0.375, 0.625, 0.375, 0.625, 0.5, 0.875, 0.5, 0.75, 0.5, 0.75, 0.5, 0.875, 0.5, 0.625, 0.5, 0.75, 0.5, 0.75, 0.75, 0.625, 0.75, 0.375, 0.5, 0.25, 0.5, 0.25, 0.5, 0.375, 0.5, 0.375, 0.25, 0.625, 0.25, 0.625, 0.375, 0.375, 0.375, 0.375, 0.5, 0.25, 0.5, 0.25, 0.5, 0.375, 0.5, 0.875, 0.5, 0.75, 0.5, 0.75, 0.5, 0.875, 0.5, 0.375, 0.5, 0.25, 0.5, 0.25, 0.5, 0.375, 0.5, 0.875, 0.5, 0.75, 0.5, 0.75, 0.5, 0.875, 0.5, 0.875, 0.5, 0.75, 0.5, 0.75, 0.5, 0.875, 0.5, 0.625, 1.0, 0.625, 0.875, 0.625, 0.875, 0.625, 1.0, 0.125, 0.5, 0.25, 0.5, 0.25, 0.75, 0.125, 0.75, 0.375, 0.5, 0.25, 0.5, 0.25, 0.5, 0.375, 0.5])
me_cube_005.materials.append(mat_house_yellow)
me_cube_005.materials.append(mat_house_red)
me_cube_005.update()
me_cube_003 = bpy.data.meshes.new('Cube.003')
me_cube_003.from_pydata([(-1.0, -1.0, -1.0), (-1.0, -1.0, 1.0), (-1.0, 1.0, -1.0), (-1.0, 1.0, 1.0), (1.0, -1.0, -1.0), (1.0, -1.0, 1.0), (1.0, 1.0, -1.0), (1.0, 1.0, 1.0), (-1.0, 0.0, -1.0), (-1.0, 0.0, 2.17), (1.0, 0.0, -1.0), (1.0, 0.0, 2.17)], [], [(8, 9, 3, 2), (2, 3, 7, 6), (10, 11, 5, 4), (4, 5, 1, 0), (8, 10, 4, 0), (11, 9, 1, 5), (7, 3, 9, 11), (2, 6, 10, 8), (6, 7, 11, 10), (0, 1, 9, 8)])
me_cube_003.polygons.foreach_set('material_index', [0, 0, 0, 0, 0, 1, 1, 0, 0, 0])
_uv = me_cube_003.uv_layers.new(name='UVMap')
_uv.uv.foreach_set('vector', [0.375, 0.125, 0.625, 0.125, 0.625, 0.25, 0.375, 0.25, 0.375, 0.25, 0.625, 0.25, 0.625, 0.5, 0.375, 0.5, 0.375, 0.625, 0.625, 0.625, 0.625, 0.75, 0.375, 0.75, 0.375, 0.75, 0.625, 0.75, 0.625, 1.0, 0.375, 1.0, 0.125, 0.625, 0.375, 0.625, 0.375, 0.75, 0.125, 0.75, 0.625, 0.625, 0.875, 0.625, 0.875, 0.75, 0.625, 0.75, 0.625, 0.5, 0.875, 0.5, 0.875, 0.625, 0.625, 0.625, 0.125, 0.5, 0.375, 0.5, 0.375, 0.625, 0.125, 0.625, 0.375, 0.5, 0.625, 0.5, 0.625, 0.625, 0.375, 0.625, 0.375, 0.0, 0.625, 0.0, 0.625, 0.125, 0.375, 0.125])
me_cube_003.materials.append(mat_house_yellow)
me_cube_003.materials.append(mat_house_red)
me_cube_003.update()
me_cube_006 = bpy.data.meshes.new('Cube.006')
me_cube_006.from_pydata([(-1.0, -1.0, -1.0), (-1.0, -1.0, 1.0), (-1.0, 1.0, -1.0), (-1.0, 1.0, 1.0), (1.0, -1.0, -1.0), (1.0, -1.0, 1.0), (1.0, 1.0, -1.0), (1.0, 1.0, 1.0), (-1.0, 1.0, 1.0), (-1.0, 1.0, -1.0), (1.0, 1.0, -1.0), (1.0, 1.0, 1.0), (-1.0, 1.0, 1.0), (-1.0, 1.0, -1.0), (1.0, 1.0, -1.0), (1.0, 1.0, 1.0), (-1.0, 1.0, 1.0), (-1.0, 1.0, -1.0), (1.0, 1.0, -1.0), (1.0, 1.0, 1.0), (-1.0, 2.928, 1.0), (-1.0, 2.928, -1.0), (1.0, 2.928, -1.0), (1.0, 2.928, 1.0), (-1.0, -1.0, 3.11), (-1.0, 1.0, 4.654), (1.0, 1.0, 4.654), (1.0, -1.0, 3.11), (-1.0, 1.0, 4.654), (1.0, 1.0, 4.654), (-1.0, 2.928, 3.11), (1.0, 2.928, 3.11), (-1.0, -1.0, 2.055), (-1.0, 1.0, 2.827), (1.0, -1.0, 2.055), (1.0, 1.0, 2.827), (-1.0, 1.0, 1.913), (1.0, 1.0, 1.913), (-1.0, -1.0, 1.527), (1.0, -1.0, 1.527), (-1.0, -3.088, -1.0), (-1.0, -3.088, 1.0), (1.0, -3.088, 1.0), (1.0, -3.088, -1.0), (-1.0, -3.088, 1.527), (1.0, -3.088, 1.527), (0.0, 1.0, -1.0), (0.0, 1.0, 1.0), (0.0, -1.0, -1.0), (0.0, 1.0, -1.0), (0.0, 1.0, 1.0), (0.0, 1.0, -1.0), (0.0, 1.0, 1.0), (0.0, 1.0, -1.0), (0.0, 1.0, 1.0), (0.0, 2.928, -1.0), (0.0, 2.928, 1.0), (0.0, 1.0, 4.654), (0.0, -1.0, 3.11), (0.0, 1.0, 4.654), (0.0, 2.928, 3.11), (0.0, 1.0, 2.827), (0.0, -1.0, 2.055), (0.0, -1.0, 2.431), (0.0, 1.0, 1.913), (0.0, -3.088, -1.0), (0.0, -3.088, 1.0), (0.0, -3.088, 2.431)], [], [(0, 1, 3, 2), (46, 2, 9, 49), (6, 7, 5, 4), (4, 5, 42, 43), (46, 6, 4, 48), (62, 34, 27, 58), (11, 10, 14, 15), (47, 7, 11, 50), (2, 3, 8, 9), (7, 6, 10, 11), (52, 15, 19, 54), (49, 9, 13, 51), (50, 11, 15, 52), (9, 8, 12, 13), (19, 18, 22, 23), (13, 12, 16, 17), (15, 14, 18, 19), (51, 13, 17, 53), (55, 56, 23, 22), (53, 17, 21, 55), (33, 32, 24, 25), (17, 16, 20, 21), (57, 25, 24, 58), (59, 29, 31, 60), (56, 20, 30, 60), (61, 33, 25, 57), (20, 16, 28, 30), (19, 23, 31, 29), (54, 19, 29, 59), (34, 35, 26, 27), (39, 37, 35, 34), (64, 36, 33, 61), (36, 38, 32, 33), (63, 39, 34, 62), (38, 1, 41, 44), (3, 1, 38, 36), (47, 3, 36, 64), (5, 7, 37, 39), (65, 66, 41, 40), (66, 42, 45, 67), (5, 39, 45, 42), (1, 0, 40, 41), (48, 4, 43, 65), (63, 38, 44, 67), (39, 63, 67, 45), (0, 48, 65, 40), (41, 66, 67, 44), (43, 42, 66, 65), (7, 47, 64, 37), (38, 63, 62, 32), (37, 64, 61, 35), (16, 54, 59, 28), (35, 61, 57, 26), (23, 56, 60, 31), (28, 59, 60, 30), (26, 57, 58, 27), (18, 53, 55, 22), (21, 20, 56, 55), (14, 51, 53, 18), (8, 50, 52, 12), (10, 49, 51, 14), (12, 52, 54, 16), (3, 47, 50, 8), (32, 62, 58, 24), (2, 46, 48, 0), (6, 46, 49, 10)])
me_cube_006.polygons.foreach_set('material_index', [0, 0, 0, 0, 0, 0, 0, 0, 0, 0, 0, 0, 0, 0, 0, 0, 0, 0, 0, 0, 0, 0, 1, 1, 0, 0, 0, 0, 0, 0, 0, 0, 0, 0, 0, 0, 0, 0, 0, 0, 0, 0, 0, 1, 1, 0, 0, 0, 0, 0, 0, 0, 0, 0, 1, 1, 0, 0, 0, 0, 0, 0, 0, 0, 0, 0])
_uv = me_cube_006.uv_layers.new(name='UVMap')
_uv.uv.foreach_set('vector', [0.375, 0.0, 0.625, 0.0, 0.625, 0.25, 0.375, 0.25, 0.25, 0.5, 0.125, 0.5, 0.125, 0.5, 0.25, 0.5, 0.375, 0.5, 0.625, 0.5, 0.625, 0.75, 0.375, 0.75, 0.375, 0.75, 0.625, 0.75, 0.625, 0.75, 0.375, 0.75, 0.25, 0.5, 0.375, 0.5, 0.375, 0.75, 0.25, 0.75, 0.625, 0.875, 0.625, 0.75, 0.625, 0.75, 0.625, 0.875, 0.625, 0.5, 0.375, 0.5, 0.375, 0.5, 0.625, 0.5, 0.75, 0.5, 0.625, 0.5, 0.625, 0.5, 0.75, 0.5, 0.375, 0.25, 0.625, 0.25, 0.625, 0.25, 0.375, 0.25, 0.625, 0.5, 0.375, 0.5, 0.375, 0.5, 0.625, 0.5, 0.75, 0.5, 0.625, 0.5, 0.625, 0.5, 0.75, 0.5, 0.25, 0.5, 0.125, 0.5, 0.125, 0.5, 0.25, 0.5, 0.75, 0.5, 0.625, 0.5, 0.625, 0.5, 0.75, 0.5, 0.375, 0.25, 0.625, 0.25, 0.625, 0.25, 0.375, 0.25, 0.625, 0.5, 0.375, 0.5, 0.375, 0.5, 0.625, 0.5, 0.375, 0.25, 0.625, 0.25, 0.625, 0.25, 0.375, 0.25, 0.625, 0.5, 0.375, 0.5, 0.375, 0.5, 0.625, 0.5, 0.25, 0.5, 0.125, 0.5, 0.125, 0.5, 0.25, 0.5, 0.375, 0.375, 0.625, 0.375, 0.625, 0.5, 0.375, 0.5, 0.25, 0.5, 0.125, 0.5, 0.125, 0.5, 0.25, 0.5, 0.625, 0.25, 0.625, 0.0, 0.625, 0.0, 0.625, 0.25, 0.375, 0.25, 0.625, 0.25, 0.625, 0.25, 0.375, 0.25, 0.75, 0.5, 0.875, 0.5, 0.875, 0.75, 0.75, 0.75, 0.75, 0.5, 0.625, 0.5, 0.625, 0.5, 0.75, 0.5, 0.625, 0.375, 0.625, 0.25, 0.625, 0.25, 0.625, 0.375, 0.75, 0.5, 0.875, 0.5, 0.875, 0.5, 0.75, 0.5, 0.625, 0.25, 0.625, 0.25, 0.625, 0.25, 0.625, 0.25, 0.625, 0.5, 0.625, 0.5, 0.625, 0.5, 0.625, 0.5, 0.75, 0.5, 0.625, 0.5, 0.625, 0.5, 0.75, 0.5, 0.625, 0.75, 0.625, 0.5, 0.625, 0.5, 0.625, 0.75, 0.625, 0.75, 0.625, 0.5, 0.625, 0.5, 0.625, 0.75, 0.75, 0.5, 0.875, 0.5, 0.875, 0.5, 0.75, 0.5, 0.625, 0.25, 0.625, 0.0, 0.625, 0.0, 0.625, 0.25, 0.625, 0.875, 0.625, 0.75, 0.625, 0.75, 0.625, 0.875, 0.625, 0.0, 0.625, 0.0, 0.625, 0.0, 0.625, 0.0, 0.625, 0.25, 0.625, 0.0, 0.625, 0.0, 0.625, 0.25, 0.75, 0.5, 0.875, 0.5, 0.875, 0.5, 0.75, 0.5, 0.625, 0.75, 0.625, 0.5, 0.625, 0.5, 0.625, 0.75, 0.375, 0.875, 0.625, 0.875, 0.625, 1.0, 0.375, 1.0, 0.625, 0.875, 0.625, 0.75, 0.625, 0.75, 0.625, 0.875, 0.625, 0.75, 0.625, 0.75, 0.625, 0.75, 0.625, 0.75, 0.625, 0.0, 0.375, 0.0, 0.375, 0.0, 0.625, 0.0, 0.25, 0.75, 0.375, 0.75, 0.375, 0.75, 0.25, 0.75, 0.625, 0.875, 0.625, 1.0, 0.625, 1.0, 0.625, 0.875, 0.625, 0.75, 0.625, 0.875, 0.625, 0.875, 0.625, 0.75, 0.125, 0.75, 0.25, 0.75, 0.25, 0.75, 0.125, 0.75, 0.625, 1.0, 0.625, 0.875, 0.625, 0.875, 0.625, 1.0, 0.375, 0.75, 0.625, 0.75, 0.625, 0.875, 0.375, 0.875, 0.625, 0.5, 0.75, 0.5, 0.75, 0.5, 0.625, 0.5, 0.625, 1.0, 0.625, 0.875, 0.625, 0.875, 0.625, 1.0, 0.625, 0.5, 0.75, 0.5, 0.75, 0.5, 0.625, 0.5, 0.875, 0.5, 0.75, 0.5, 0.75, 0.5, 0.875, 0.5, 0.625, 0.5, 0.75, 0.5, 0.75, 0.5, 0.625, 0.5, 0.625, 0.5, 0.625, 0.375, 0.625, 0.375, 0.625, 0.5, 0.875, 0.5, 0.75, 0.5, 0.75, 0.5, 0.875, 0.5, 0.625, 0.5, 0.75, 0.5, 0.75, 0.75, 0.625, 0.75, 0.375, 0.5, 0.25, 0.5, 0.25, 0.5, 0.375, 0.5, 0.375, 0.25, 0.625, 0.25, 0.625, 0.375, 0.375, 0.375, 0.375, 0.5, 0.25, 0.5, 0.25, 0.5, 0.375, 0.5, 0.875, 0.5, 0.75, 0.5, 0.75, 0.5, 0.875, 0.5, 0.375, 0.5, 0.25, 0.5, 0.25, 0.5, 0.375, 0.5, 0.875, 0.5, 0.75, 0.5, 0.75, 0.5, 0.875, 0.5, 0.875, 0.5, 0.75, 0.5, 0.75, 0.5, 0.875, 0.5, 0.625, 1.0, 0.625, 0.875, 0.625, 0.875, 0.625, 1.0, 0.125, 0.5, 0.25, 0.5, 0.25, 0.75, 0.125, 0.75, 0.375, 0.5, 0.25, 0.5, 0.25, 0.5, 0.375, 0.5])
me_cube_006.materials.append(mat_house_yellow)
me_cube_006.materials.append(mat_house_green)
me_cube_006.update()

# ---- objects
ob_sun = bpy.data.objects.new('Sun', light_sun)
ob_point = bpy.data.objects.new('Point', light_point)
ob_point_001 = bpy.data.objects.new('Point.001', light_point_001)
ob_point_002 = bpy.data.objects.new('Point.002', light_point_002)
ob_point_003 = bpy.data.objects.new('Point.003', light_point_003)
ob_point_004 = bpy.data.objects.new('Point.004', light_point_004)
ob_point_005 = bpy.data.objects.new('Point.005', light_point_005)
ob_point_006 = bpy.data.objects.new('Point.006', light_point_006)
ob_point_007 = bpy.data.objects.new('Point.007', light_point_007)
ob_point_008 = bpy.data.objects.new('Point.008', light_point_008)
ob_point_009 = bpy.data.objects.new('Point.009', light_point_009)
ob_point_010 = bpy.data.objects.new('Point.010', light_point_010)
ob_camera = bpy.data.objects.new('Camera', cam_camera)
ob_lighthouse = bpy.data.objects.new('Lighthouse', me_cylinder)
ob_water = bpy.data.objects.new('water', me_plane)
ob_base_rocks = bpy.data.objects.new('base_rocks', me_icosphere)
ob_cube = bpy.data.objects.new('Cube', me_cube_001)
ob_cube_001 = bpy.data.objects.new('Cube.001', me_cube_002)
ob_cube_002 = bpy.data.objects.new('Cube.002', me_cube_004)
ob_cube_003 = bpy.data.objects.new('Cube.003', me_cube_005)
ob_cube_004 = bpy.data.objects.new('Cube.004', me_cube_003)
ob_cube_005 = bpy.data.objects.new('Cube.005', me_cube_006)

# ---- transforms, parenting, visibility, modifiers, constraints
ob_sun.location = (11.18, -7.606, 25.67)
ob_sun.rotation_euler = (1.513, 0.1535, 1.832)
ob_point.location = (-7.317, 9.407, 12.87)
ob_point_001.location = (-6.214, 2.583, 13.39)
ob_point_002.location = (-8.891, 12.35, 12.87)
ob_point_003.location = (-6.062, 11.54, 12.87)
ob_point_004.location = (-4.745, 7.799, 12.87)
ob_point_005.location = (-9.728, 11.09, 12.87)
ob_point_006.location = (-6.352, 4.584, 12.87)
ob_point_007.location = (-5.95, 9.796, 12.87)
ob_point_008.location = (-9.889, 10.93, 12.87)
ob_point_009.location = (-9.464, 9.407, 12.87)
ob_point_010.location = (0.4176, -7.001, 5.943)
ob_camera.location = (30.33, 77.28, 11.21)
ob_camera.rotation_euler = (1.53, -6.715e-08, 2.832)
ob_camera.lock_rotations_4d = False
ob_camera.empty_display_type = 'ARROWS'
ob_camera.color = (0.0, 0.0, 0.0, 0.0)
ob_camera.display_type = 'WIRE'
ob_camera.lineart.crease_threshold = 0.0
ob_lighthouse.location = (14.3, -8.118, 6.852)
ob_lighthouse.scale = (2.034, 2.034, 2.034)
ob_water.location = (-0.3568, 1.56, 1.007)
ob_water.scale = (50.0, 50.0, 50.0)
ob_base_rocks.location = (5.012, -0.7849, 0.5159)
ob_base_rocks.rotation_euler = (-0.00297, 0.04345, -0.01956)
ob_base_rocks.scale = (5.368, 5.368, 5.368)
ob_cube.location = (-0.08983, -9.408, 4.897)
ob_cube.rotation_euler = (0.0, -0.0, 0.3661)
ob_cube.scale = (0.7032, 0.4366, 0.4366)
ob_cube_001.location = (-7.757, 12.03, 11.97)
ob_cube_001.rotation_euler = (3.142, -3.142, -4.314)
ob_cube_001.scale = (0.6021, 0.9986, 0.5158)
ob_cube_002.location = (-8.002, 2.894, 11.96)
ob_cube_002.rotation_euler = (0.0, -0.0, -0.292)
ob_cube_002.scale = (0.7073, 0.4392, 0.4392)
ob_cube_003.location = (-5.812, 8.463, 11.3)
ob_cube_003.rotation_euler = (0.0, -0.0, -3.124)
ob_cube_003.scale = (0.7632, 0.4739, 0.4739)
ob_cube_004.location = (-10.57, 10.87, 12.24)
ob_cube_004.rotation_euler = (3.142, -3.142, -3.426)
ob_cube_004.scale = (0.6021, 0.9986, 0.5158)
ob_cube_005.location = (-10.03, 6.959, 12.26)
ob_cube_005.rotation_euler = (0.0, -0.0, -2.522)
ob_cube_005.scale = (0.7632, 0.4739, 0.4739)

# ---- collection membership
scene.collection.objects.link(ob_sun)
scene.collection.objects.link(ob_point)
scene.collection.objects.link(ob_point_001)
scene.collection.objects.link(ob_point_002)
scene.collection.objects.link(ob_point_003)
scene.collection.objects.link(ob_point_004)
scene.collection.objects.link(ob_point_005)
scene.collection.objects.link(ob_point_006)
scene.collection.objects.link(ob_point_007)
scene.collection.objects.link(ob_point_008)
scene.collection.objects.link(ob_point_009)
scene.collection.objects.link(ob_point_010)
col_collection.objects.link(ob_camera)
col_collection.objects.link(ob_lighthouse)
col_collection.objects.link(ob_water)
col_collection.objects.link(ob_base_rocks)
col_houses.objects.link(ob_cube)
col_houses.objects.link(ob_cube_001)
col_houses.objects.link(ob_cube_002)
col_houses.objects.link(ob_cube_003)
col_houses.objects.link(ob_cube_004)
col_houses.objects.link(ob_cube_005)

# ---- scene / render settings (as saved in the file)
scene.camera = ob_camera
scene.frame_start = 1; scene.frame_end = 250; scene.frame_set(1)
scene.render.engine = 'BLENDER_EEVEE_NEXT'
scene.cycles.sampling_pattern = 'TABULATED_SOBOL'
scene.eevee.use_gtao = True
scene.eevee.gtao_distance = 1.0
scene.eevee.use_raytracing = True
scene.view_settings.view_transform = 'Filmic'
bpy.context.view_layer.update()
